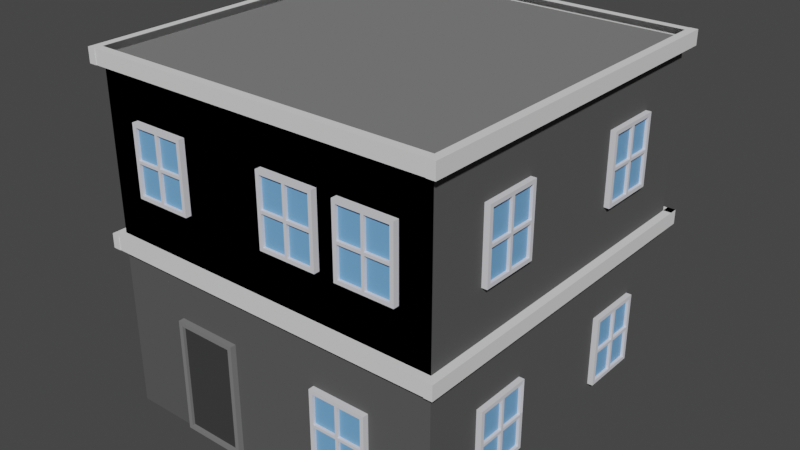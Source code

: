# Source: home4.blend  (saved by Blender 2.91.10; exported with 4.5.12 LTS)
import bpy
from mathutils import Matrix  # noqa: F401  (used for matrix-valued properties, if any)

bpy.ops.wm.read_factory_settings(use_empty=True)
scene = bpy.context.scene
scene.name = 'Scene'

# ---- collections
col_collection = bpy.data.collections.new('Collection'); scene.collection.children.link(col_collection)

# ---- materials (node trees are filled in below, after node groups)
mat_floor = bpy.data.materials.new('Floor')
mat_floor.alpha_threshold = 0.0
mat_floor.use_transparent_shadow = False
mat_floor.diffuse_color = (0.1, 0.1, 0.1, 1.0)
mat_floor.roughness = 0.5
mat_floor.specular_intensity = 0.0
mat_bar = bpy.data.materials.new('Bar')
mat_bar.alpha_threshold = 0.0
mat_bar.use_transparent_shadow = False
mat_bar.roughness = 0.5
mat_pencere = bpy.data.materials.new('Pencere')
mat_pencere.use_transparent_shadow = False
mat_pencere.diffuse_color = (0.7447, 0.7456, 0.8, 1.0)
mat_walls = bpy.data.materials.new('Walls')
mat_walls.alpha_threshold = 0.0
mat_walls.use_transparent_shadow = False
mat_walls.diffuse_color = (0.2, 0.2, 0.2, 1.0)
mat_walls.roughness = 0.5
mat_walls.specular_intensity = 0.0
mat_roof = bpy.data.materials.new('Roof')
mat_roof.alpha_threshold = 0.0
mat_roof.use_transparent_shadow = False
mat_roof.diffuse_color = (0.04955, 0.04955, 0.04955, 1.0)
mat_roof.roughness = 0.5
mat_roof.specular_intensity = 0.0
mat_material_002 = bpy.data.materials.new('Material.002')
mat_material_002.use_transparent_shadow = False

# ---- material node trees
mat_material_002.use_nodes = True; mat_material_002.node_tree.nodes.clear()
_N = mat_material_002.node_tree.nodes; _L = mat_material_002.node_tree.links
n0 = _N.new('ShaderNodeBsdfPrincipled'); n0.name = 'Principled BSDF'; n0.location = (10, 300)
n0.distribution = 'GGX'
n0.subsurface_method = 'BURLEY'
n0.inputs[0].default_value = (0.1726, 0.4179, 0.8, 1.0)
n0.inputs[3].default_value = 1.45
n0.inputs[27].default_value = (0.0, 0.0, 0.0, 1.0)
n0.inputs[28].default_value = 1.0
n1 = _N.new('ShaderNodeOutputMaterial'); n1.name = 'Material Output'; n1.location = (300, 300)
_L.new(n0.outputs[0], n1.inputs[0])
n1.is_active_output = True

# ---- world
world_world = bpy.data.worlds.new('World'); scene.world = world_world
world_world.use_nodes = True; world_world.node_tree.nodes.clear()
_N = world_world.node_tree.nodes; _L = world_world.node_tree.links
n0 = _N.new('ShaderNodeOutputWorld'); n0.name = 'World Output'; n0.location = (300, 300)
n1 = _N.new('ShaderNodeBackground'); n1.name = 'Background'; n1.location = (10, 300)
n1.inputs[0].default_value = (0.05088, 0.05088, 0.05088, 1.0)
_L.new(n1.outputs[0], n0.inputs[0])
n0.is_active_output = True
world_world.color = (0.05088, 0.05088, 0.05088)
world_world.use_sun_shadow = False
world_world.sun_shadow_jitter_overblur = 0.0

# ---- meshes
me_plane_010 = bpy.data.meshes.new('Plane.010')
me_plane_010.from_pydata([(-1.793, -3.0, 0.04947), (-0.6416, -3.0, 0.04947), (-1.793, -3.0, 2.053), (-0.6416, -3.0, 2.053), (-1.793, -3.0, 0.04947), (-0.6416, -3.0, 0.04947), (-1.793, -3.0, 2.053), (-0.6416, -3.0, 2.053), (-1.718, -3.1, 0.1236), (-0.7158, -3.1, 0.1236), (-1.718, -3.1, 1.979), (-0.7158, -3.1, 1.979), (-1.793, -3.1, 0.04947), (-0.6416, -3.1, 0.04947), (-1.793, -3.1, 2.053), (-0.6416, -3.1, 2.053), (-1.718, -3.05, 0.1236), (-0.7158, -3.05, 0.1236), (-1.718, -3.05, 1.979), (-0.7158, -3.05, 1.979), (-3.0, -3.0, 0.0), (3.0, -3.0, 0.0), (-3.0, 3.0, 0.0), (3.0, 3.0, 0.0), (-3.0, 3.0, 6.0), (-3.0, -3.0, 6.0), (3.0, -3.0, 6.0), (3.0, 3.0, 6.0), (-3.0, 3.0, 3.125), (-3.0, 3.0, 2.875), (-3.0, -3.0, 2.875), (-3.0, -3.0, 3.125), (3.0, -3.0, 2.875), (3.0, -3.0, 3.125), (3.0, 3.0, 2.875), (3.0, 3.0, 3.125), (-3.14, 3.0, 2.875), (-3.14, -3.0, 2.875), (-3.14, -3.0, 3.125), (-3.14, 3.0, 3.125), (-3.0, -3.14, 2.875), (3.0, -3.14, 2.875), (3.0, -3.14, 3.125), (-3.0, -3.14, 3.125), (3.14, -3.0, 2.875), (3.14, 3.0, 2.875), (3.14, 3.0, 3.125), (3.14, -3.0, 3.125), (3.0, 3.14, 2.875), (-3.0, 3.14, 2.875), (-3.0, 3.14, 3.125), (3.0, 3.14, 3.125), (-3.0, -3.15, 2.875), (-3.0, -3.15, 3.125), (-3.14, -3.15, 3.125), (-3.14, -3.15, 2.875), (3.0, -3.15, 2.875), (3.0, -3.15, 3.125), (3.14, -3.15, 2.875), (3.14, -3.15, 3.125), (-3.0, 3.0, 3.125), (-3.0, 3.0, 2.875), (-3.0, 3.14, 3.125), (-3.0, 3.14, 2.875), (-3.0, 3.0, 3.125), (-3.0, 3.0, 2.875), (-3.0, 3.14, 3.125), (-3.0, 3.14, 2.875), (-3.0, 3.15, 3.125), (-3.0, 3.15, 2.875), (-3.14, 3.15, 2.875), (-3.14, 3.15, 3.125), (3.0, 3.15, 2.875), (3.0, 3.15, 3.125), (3.14, 3.15, 3.125), (3.14, 3.15, 2.875), (-3.0, -3.0, 6.0), (3.0, -3.0, 6.0), (-3.0, -3.0, 3.125), (3.0, -3.0, 3.125), (-2.38, -3.0, 3.933), (-1.376, -3.0, 3.933), (-2.38, -3.0, 5.136), (-1.376, -3.0, 5.136), (-2.317, -3.1, 3.996), (-1.44, -3.1, 3.996), (-2.317, -3.1, 5.073), (-1.44, -3.1, 5.073), (-2.38, -3.1, 3.933), (-1.376, -3.1, 3.933), (-2.38, -3.1, 5.136), (-1.376, -3.1, 5.136), (-2.317, -3.05, 3.996), (-1.44, -3.05, 3.996), (-1.44, -3.05, 4.511), (-1.44, -3.05, 4.558), (-2.317, -3.05, 4.511), (-2.317, -3.05, 4.558), (-1.902, -3.05, 3.996), (-1.902, -3.05, 4.511), (-1.855, -3.05, 4.511), (-1.855, -3.05, 3.996), (-1.902, -3.05, 4.558), (-1.902, -3.05, 5.073), (-1.855, -3.05, 5.073), (-1.855, -3.05, 4.558), (-1.902, -3.0, 3.933), (-1.855, -3.0, 3.933), (-1.855, -3.0, 5.136), (-1.902, -3.0, 5.136), (-1.902, -3.1, 3.933), (-1.855, -3.1, 3.933), (-1.855, -3.1, 5.136), (-1.902, -3.1, 5.136), (-1.855, -3.1, 3.996), (-1.902, -3.1, 3.996), (-1.902, -3.1, 5.073), (-1.855, -3.1, 5.073), (-2.38, -3.0, 4.511), (-2.38, -3.0, 4.558), (-1.376, -3.0, 4.511), (-1.376, -3.0, 4.558), (-2.38, -3.1, 4.558), (-2.38, -3.1, 4.511), (-1.376, -3.1, 4.511), (-1.376, -3.1, 4.558), (-2.317, -3.1, 4.558), (-2.317, -3.1, 4.511), (-1.44, -3.1, 4.558), (-1.44, -3.1, 4.511), (-1.855, -3.1, 4.558), (-1.902, -3.1, 4.558), (-1.902, -3.1, 4.511), (-1.855, -3.1, 4.511), (-1.855, -3.0, 4.511), (-1.902, -3.0, 4.511), (-1.902, -3.0, 4.558), (-1.855, -3.0, 4.558), (-1.44, -3.05, 5.073), (-2.317, -3.05, 5.073), (0.9383, -3.0, 0.8359), (1.942, -3.0, 0.8359), (0.9383, -3.0, 2.039), (1.942, -3.0, 2.039), (1.002, -3.1, 0.8993), (1.879, -3.1, 0.8993), (1.002, -3.1, 1.976), (1.879, -3.1, 1.976), (0.9383, -3.1, 0.8359), (1.942, -3.1, 0.8359), (0.9383, -3.1, 2.039), (1.942, -3.1, 2.039), (1.002, -3.05, 0.8993), (1.879, -3.05, 0.8993), (1.879, -3.05, 1.414), (1.879, -3.05, 1.461), (1.002, -3.05, 1.414), (1.002, -3.05, 1.461), (1.417, -3.05, 0.8993), (1.417, -3.05, 1.414), (1.464, -3.05, 1.414), (1.464, -3.05, 0.8993), (1.417, -3.05, 1.461), (1.417, -3.05, 1.976), (1.464, -3.05, 1.976), (1.464, -3.05, 1.461), (1.417, -3.0, 0.8359), (1.464, -3.0, 0.8359), (1.464, -3.0, 2.039), (1.417, -3.0, 2.039), (1.417, -3.1, 0.8359), (1.464, -3.1, 0.8359), (1.464, -3.1, 2.039), (1.417, -3.1, 2.039), (1.464, -3.1, 0.8993), (1.417, -3.1, 0.8993), (1.417, -3.1, 1.976), (1.464, -3.1, 1.976), (0.9383, -3.0, 1.414), (0.9383, -3.0, 1.461), (1.942, -3.0, 1.414), (1.942, -3.0, 1.461), (0.9383, -3.1, 1.461), (0.9383, -3.1, 1.414), (1.942, -3.1, 1.414), (1.942, -3.1, 1.461), (1.002, -3.1, 1.461), (1.002, -3.1, 1.414), (1.879, -3.1, 1.461), (1.879, -3.1, 1.414), (1.464, -3.1, 1.461), (1.417, -3.1, 1.461), (1.417, -3.1, 1.414), (1.464, -3.1, 1.414), (1.464, -3.0, 1.414), (1.417, -3.0, 1.414), (1.417, -3.0, 1.461), (1.464, -3.0, 1.461), (1.879, -3.05, 1.976), (1.002, -3.05, 1.976), (-3.0, 3.0, 6.115), (-3.0, 3.0, 5.865), (-3.0, -3.0, 5.865), (-3.0, -3.0, 6.115), (3.0, -3.0, 5.865), (3.0, -3.0, 6.115), (3.0, 3.0, 5.865), (3.0, 3.0, 6.115), (-3.14, 3.0, 5.865), (-3.14, -3.0, 5.865), (-3.14, -3.0, 6.115), (-3.14, 3.0, 6.115), (-3.0, -3.14, 5.865), (3.0, -3.14, 5.865), (3.0, -3.14, 6.115), (-3.0, -3.14, 6.115), (3.14, -3.0, 5.865), (3.14, 3.0, 5.865), (3.14, 3.0, 6.115), (3.14, -3.0, 6.115), (3.0, 3.14, 5.865), (-3.0, 3.14, 5.865), (-3.0, 3.14, 6.115), (3.0, 3.14, 6.115), (-3.0, -3.15, 5.865), (-3.0, -3.15, 6.115), (-3.14, -3.15, 6.115), (-3.14, -3.15, 5.865), (3.0, -3.15, 5.865), (3.0, -3.15, 6.115), (3.14, -3.15, 5.865), (3.14, -3.15, 6.115), (-3.0, 3.0, 6.115), (-3.0, 3.0, 5.865), (-3.0, 3.14, 6.115), (-3.0, 3.14, 5.865), (-3.0, 3.0, 6.115), (-3.0, 3.0, 5.865), (-3.0, 3.14, 6.115), (-3.0, 3.14, 5.865), (-3.0, 3.15, 6.115), (-3.0, 3.15, 5.865), (-3.14, 3.15, 5.865), (-3.14, 3.15, 6.115), (3.0, 3.15, 5.865), (3.0, 3.15, 6.115), (3.14, 3.15, 6.115), (3.14, 3.15, 5.865), (0.1337, -3.0, 3.933), (1.137, -3.0, 3.933), (0.1337, -3.0, 5.136), (1.137, -3.0, 5.136), (0.197, -3.1, 3.996), (1.074, -3.1, 3.996), (0.197, -3.1, 5.073), (1.074, -3.1, 5.073), (0.1337, -3.1, 3.933), (1.137, -3.1, 3.933), (0.1337, -3.1, 5.136), (1.137, -3.1, 5.136), (0.197, -3.05, 3.996), (1.074, -3.05, 3.996), (1.074, -3.05, 4.511), (1.074, -3.05, 4.558), (0.197, -3.05, 4.511), (0.197, -3.05, 4.558), (0.6119, -3.05, 3.996), (0.6119, -3.05, 4.511), (0.659, -3.05, 4.511), (0.659, -3.05, 3.996), (0.6119, -3.05, 4.558), (0.6119, -3.05, 5.073), (0.659, -3.05, 5.073), (0.659, -3.05, 4.558), (0.6119, -3.0, 3.933), (0.659, -3.0, 3.933), (0.659, -3.0, 5.136), (0.6119, -3.0, 5.136), (0.6119, -3.1, 3.933), (0.659, -3.1, 3.933), (0.659, -3.1, 5.136), (0.6119, -3.1, 5.136), (0.659, -3.1, 3.996), (0.6119, -3.1, 3.996), (0.6119, -3.1, 5.073), (0.659, -3.1, 5.073), (0.1337, -3.0, 4.511), (0.1337, -3.0, 4.558), (1.137, -3.0, 4.511), (1.137, -3.0, 4.558), (0.1337, -3.1, 4.558), (0.1337, -3.1, 4.511), (1.137, -3.1, 4.511), (1.137, -3.1, 4.558), (0.197, -3.1, 4.558), (0.197, -3.1, 4.511), (1.074, -3.1, 4.558), (1.074, -3.1, 4.511), (0.659, -3.1, 4.558), (0.6119, -3.1, 4.558), (0.6119, -3.1, 4.511), (0.659, -3.1, 4.511), (0.659, -3.0, 4.511), (0.6119, -3.0, 4.511), (0.6119, -3.0, 4.558), (0.659, -3.0, 4.558), (1.074, -3.05, 5.073), (0.197, -3.05, 5.073), (2.993, -1.993, 3.933), (2.993, -0.9891, 3.933), (2.993, -1.993, 5.136), (2.993, -0.9891, 5.136), (3.093, -1.929, 3.996), (3.093, -1.052, 3.996), (3.093, -1.929, 5.073), (3.093, -1.052, 5.073), (3.093, -1.993, 3.933), (3.093, -0.9891, 3.933), (3.093, -1.993, 5.136), (3.093, -0.9891, 5.136), (3.043, -1.929, 3.996), (3.043, -1.052, 3.996), (3.043, -1.052, 4.511), (3.043, -1.052, 4.558), (3.043, -1.929, 4.511), (3.043, -1.929, 4.558), (3.043, -1.514, 3.996), (3.043, -1.514, 4.511), (3.043, -1.467, 4.511), (3.043, -1.467, 3.996), (3.043, -1.514, 4.558), (3.043, -1.514, 5.073), (3.043, -1.467, 5.073), (3.043, -1.467, 4.558), (2.993, -1.514, 3.933), (2.993, -1.467, 3.933), (2.993, -1.467, 5.136), (2.993, -1.514, 5.136), (3.093, -1.514, 3.933), (3.093, -1.467, 3.933), (3.093, -1.467, 5.136), (3.093, -1.514, 5.136), (3.093, -1.467, 3.996), (3.093, -1.514, 3.996), (3.093, -1.514, 5.073), (3.093, -1.467, 5.073), (2.993, -1.993, 4.511), (2.993, -1.993, 4.558), (2.993, -0.9891, 4.511), (2.993, -0.9891, 4.558), (3.093, -1.993, 4.558), (3.093, -1.993, 4.511), (3.093, -0.9891, 4.511), (3.093, -0.9891, 4.558), (3.093, -1.929, 4.558), (3.093, -1.929, 4.511), (3.093, -1.052, 4.558), (3.093, -1.052, 4.511), (3.093, -1.467, 4.558), (3.093, -1.514, 4.558), (3.093, -1.514, 4.511), (3.093, -1.467, 4.511), (2.993, -1.467, 4.511), (2.993, -1.514, 4.511), (2.993, -1.514, 4.558), (2.993, -1.467, 4.558), (3.043, -1.052, 5.073), (3.043, -1.929, 5.073), (-2.99, 2.002, 0.8359), (-2.99, 0.9988, 0.8359), (-2.99, 2.002, 2.039), (-2.99, 0.9988, 2.039), (-3.09, 1.939, 0.8993), (-3.09, 1.062, 0.8993), (-3.09, 1.939, 1.976), (-3.09, 1.062, 1.976), (-3.09, 2.002, 0.8359), (-3.09, 0.9988, 0.8359), (-3.09, 2.002, 2.039), (-3.09, 0.9988, 2.039), (-3.04, 1.939, 0.8993), (-3.04, 1.062, 0.8993), (-3.04, 1.062, 1.414), (-3.04, 1.062, 1.461), (-3.04, 1.939, 1.414), (-3.04, 1.939, 1.461), (-3.04, 1.524, 0.8993), (-3.04, 1.524, 1.414), (-3.04, 1.477, 1.414), (-3.04, 1.477, 0.8993), (-3.04, 1.524, 1.461), (-3.04, 1.524, 1.976), (-3.04, 1.477, 1.976), (-3.04, 1.477, 1.461), (-2.99, 1.524, 0.8359), (-2.99, 1.477, 0.8359), (-2.99, 1.477, 2.039), (-2.99, 1.524, 2.039), (-3.09, 1.524, 0.8359), (-3.09, 1.477, 0.8359), (-3.09, 1.477, 2.039), (-3.09, 1.524, 2.039), (-3.09, 1.477, 0.8993), (-3.09, 1.524, 0.8993), (-3.09, 1.524, 1.976), (-3.09, 1.477, 1.976), (-2.99, 2.002, 1.414), (-2.99, 2.002, 1.461), (-2.99, 0.9988, 1.414), (-2.99, 0.9988, 1.461), (-3.09, 2.002, 1.461), (-3.09, 2.002, 1.414), (-3.09, 0.9988, 1.414), (-3.09, 0.9988, 1.461), (-3.09, 1.939, 1.461), (-3.09, 1.939, 1.414), (-3.09, 1.062, 1.461), (-3.09, 1.062, 1.414), (-3.09, 1.477, 1.461), (-3.09, 1.524, 1.461), (-3.09, 1.524, 1.414), (-3.09, 1.477, 1.414), (-2.99, 1.477, 1.414), (-2.99, 1.524, 1.414), (-2.99, 1.524, 1.461), (-2.99, 1.477, 1.461), (-3.04, 1.062, 1.976), (-3.04, 1.939, 1.976), (-2.99, 2.002, 3.941), (-2.99, 0.9988, 3.941), (-2.99, 2.002, 5.144), (-2.99, 0.9988, 5.144), (-3.09, 1.939, 4.005), (-3.09, 1.062, 4.005), (-3.09, 1.939, 5.081), (-3.09, 1.062, 5.081), (-3.09, 2.002, 3.941), (-3.09, 0.9988, 3.941), (-3.09, 2.002, 5.144), (-3.09, 0.9988, 5.144), (-3.04, 1.939, 4.005), (-3.04, 1.062, 4.005), (-3.04, 1.062, 4.519), (-3.04, 1.062, 4.566), (-3.04, 1.939, 4.519), (-3.04, 1.939, 4.566), (-3.04, 1.524, 4.005), (-3.04, 1.524, 4.519), (-3.04, 1.477, 4.519), (-3.04, 1.477, 4.005), (-3.04, 1.524, 4.566), (-3.04, 1.524, 5.081), (-3.04, 1.477, 5.081), (-3.04, 1.477, 4.566), (-2.99, 1.524, 3.941), (-2.99, 1.477, 3.941), (-2.99, 1.477, 5.144), (-2.99, 1.524, 5.144), (-3.09, 1.524, 3.941), (-3.09, 1.477, 3.941), (-3.09, 1.477, 5.144), (-3.09, 1.524, 5.144), (-3.09, 1.477, 4.005), (-3.09, 1.524, 4.005), (-3.09, 1.524, 5.081), (-3.09, 1.477, 5.081), (-2.99, 2.002, 4.519), (-2.99, 2.002, 4.566), (-2.99, 0.9988, 4.519), (-2.99, 0.9988, 4.566), (-3.09, 2.002, 4.566), (-3.09, 2.002, 4.519), (-3.09, 0.9988, 4.519), (-3.09, 0.9988, 4.566), (-3.09, 1.939, 4.566), (-3.09, 1.939, 4.519), (-3.09, 1.062, 4.566), (-3.09, 1.062, 4.519), (-3.09, 1.477, 4.566), (-3.09, 1.524, 4.566), (-3.09, 1.524, 4.519), (-3.09, 1.477, 4.519), (-2.99, 1.477, 4.519), (-2.99, 1.524, 4.519), (-2.99, 1.524, 4.566), (-2.99, 1.477, 4.566), (-3.04, 1.062, 5.081), (-3.04, 1.939, 5.081), (3.0, 3.0, 3.125), (3.14, 3.0, 3.125), (3.0, 3.15, 3.125), (3.14, 3.15, 3.125), (1.479, -3.0, 3.933), (2.482, -3.0, 3.933), (1.479, -3.0, 5.136), (2.482, -3.0, 5.136), (1.542, -3.1, 3.996), (2.419, -3.1, 3.996), (1.542, -3.1, 5.073), (2.419, -3.1, 5.073), (1.479, -3.1, 3.933), (2.482, -3.1, 3.933), (1.479, -3.1, 5.136), (2.482, -3.1, 5.136), (1.542, -3.05, 3.996), (2.419, -3.05, 3.996), (2.419, -3.05, 4.511), (2.419, -3.05, 4.558), (1.542, -3.05, 4.511), (1.542, -3.05, 4.558), (1.957, -3.05, 3.996), (1.957, -3.05, 4.511), (2.004, -3.05, 4.511), (2.004, -3.05, 3.996), (1.957, -3.05, 4.558), (1.957, -3.05, 5.073), (2.004, -3.05, 5.073), (2.004, -3.05, 4.558), (1.957, -3.0, 3.933), (2.004, -3.0, 3.933), (2.004, -3.0, 5.136), (1.957, -3.0, 5.136), (1.957, -3.1, 3.933), (2.004, -3.1, 3.933), (2.004, -3.1, 5.136), (1.957, -3.1, 5.136), (2.004, -3.1, 3.996), (1.957, -3.1, 3.996), (1.957, -3.1, 5.073), (2.004, -3.1, 5.073), (1.479, -3.0, 4.511), (1.479, -3.0, 4.558), (2.482, -3.0, 4.511), (2.482, -3.0, 4.558), (1.479, -3.1, 4.558), (1.479, -3.1, 4.511), (2.482, -3.1, 4.511), (2.482, -3.1, 4.558), (1.542, -3.1, 4.558), (1.542, -3.1, 4.511), (2.419, -3.1, 4.558), (2.419, -3.1, 4.511), (2.004, -3.1, 4.558), (1.957, -3.1, 4.558), (1.957, -3.1, 4.511), (2.004, -3.1, 4.511), (2.004, -3.0, 4.511), (1.957, -3.0, 4.511), (1.957, -3.0, 4.558), (2.004, -3.0, 4.558), (2.419, -3.05, 5.073), (1.542, -3.05, 5.073), (2.993, 1.012, 3.933), (2.993, 2.016, 3.933), (2.993, 1.012, 5.136), (2.993, 2.016, 5.136), (3.093, 1.075, 3.996), (3.093, 1.952, 3.996), (3.093, 1.075, 5.073), (3.093, 1.952, 5.073), (3.093, 1.012, 3.933), (3.093, 2.016, 3.933), (3.093, 1.012, 5.136), (3.093, 2.016, 5.136), (3.043, 1.075, 3.996), (3.043, 1.952, 3.996), (3.043, 1.952, 4.511), (3.043, 1.952, 4.558), (3.043, 1.075, 4.511), (3.043, 1.075, 4.558), (3.043, 1.49, 3.996), (3.043, 1.49, 4.511), (3.043, 1.537, 4.511), (3.043, 1.537, 3.996), (3.043, 1.49, 4.558), (3.043, 1.49, 5.073), (3.043, 1.537, 5.073), (3.043, 1.537, 4.558), (2.993, 1.49, 3.933), (2.993, 1.537, 3.933), (2.993, 1.537, 5.136), (2.993, 1.49, 5.136), (3.093, 1.49, 3.933), (3.093, 1.537, 3.933), (3.093, 1.537, 5.136), (3.093, 1.49, 5.136), (3.093, 1.537, 3.996), (3.093, 1.49, 3.996), (3.093, 1.49, 5.073), (3.093, 1.537, 5.073), (2.993, 1.012, 4.511), (2.993, 1.012, 4.558), (2.993, 2.016, 4.511), (2.993, 2.016, 4.558), (3.093, 1.012, 4.558), (3.093, 1.012, 4.511), (3.093, 2.016, 4.511), (3.093, 2.016, 4.558), (3.093, 1.075, 4.558), (3.093, 1.075, 4.511), (3.093, 1.952, 4.558), (3.093, 1.952, 4.511), (3.093, 1.537, 4.558), (3.093, 1.49, 4.558), (3.093, 1.49, 4.511), (3.093, 1.537, 4.511), (2.993, 1.537, 4.511), (2.993, 1.49, 4.511), (2.993, 1.49, 4.558), (2.993, 1.537, 4.558), (3.043, 1.952, 5.073), (3.043, 1.075, 5.073), (2.993, -1.993, 0.8361), (2.993, -0.9891, 0.8361), (2.993, -1.993, 2.039), (2.993, -0.9891, 2.039), (3.093, -1.929, 0.8995), (3.093, -1.052, 0.8995), (3.093, -1.929, 1.976), (3.093, -1.052, 1.976), (3.093, -1.993, 0.8361), (3.093, -0.9891, 0.8361), (3.093, -1.993, 2.039), (3.093, -0.9891, 2.039), (3.043, -1.929, 0.8995), (3.043, -1.052, 0.8995), (3.043, -1.052, 1.414), (3.043, -1.052, 1.461), (3.043, -1.929, 1.414), (3.043, -1.929, 1.461), (3.043, -1.514, 0.8995), (3.043, -1.514, 1.414), (3.043, -1.467, 1.414), (3.043, -1.467, 0.8995), (3.043, -1.514, 1.461), (3.043, -1.514, 1.976), (3.043, -1.467, 1.976), (3.043, -1.467, 1.461), (2.993, -1.514, 0.8361), (2.993, -1.467, 0.8361), (2.993, -1.467, 2.039), (2.993, -1.514, 2.039), (3.093, -1.514, 0.8361), (3.093, -1.467, 0.8361), (3.093, -1.467, 2.039), (3.093, -1.514, 2.039), (3.093, -1.467, 0.8995), (3.093, -1.514, 0.8995), (3.093, -1.514, 1.976), (3.093, -1.467, 1.976), (2.993, -1.993, 1.414), (2.993, -1.993, 1.461), (2.993, -0.9891, 1.414), (2.993, -0.9891, 1.461), (3.093, -1.993, 1.461), (3.093, -1.993, 1.414), (3.093, -0.9891, 1.414), (3.093, -0.9891, 1.461), (3.093, -1.929, 1.461), (3.093, -1.929, 1.414), (3.093, -1.052, 1.461), (3.093, -1.052, 1.414), (3.093, -1.467, 1.461), (3.093, -1.514, 1.461), (3.093, -1.514, 1.414), (3.093, -1.467, 1.414), (2.993, -1.467, 1.414), (2.993, -1.514, 1.414), (2.993, -1.514, 1.461), (2.993, -1.467, 1.461), (3.043, -1.052, 1.976), (3.043, -1.929, 1.976), (2.993, 1.012, 0.8361), (2.993, 2.016, 0.8361), (2.993, 1.012, 2.039), (2.993, 2.016, 2.039), (3.093, 1.075, 0.8995), (3.093, 1.952, 0.8995), (3.093, 1.075, 1.976), (3.093, 1.952, 1.976), (3.093, 1.012, 0.8361), (3.093, 2.016, 0.8361), (3.093, 1.012, 2.039), (3.093, 2.016, 2.039), (3.043, 1.075, 0.8995), (3.043, 1.952, 0.8995), (3.043, 1.952, 1.414), (3.043, 1.952, 1.461), (3.043, 1.075, 1.414), (3.043, 1.075, 1.461), (3.043, 1.49, 0.8995), (3.043, 1.49, 1.414), (3.043, 1.537, 1.414), (3.043, 1.537, 0.8995), (3.043, 1.49, 1.461), (3.043, 1.49, 1.976), (3.043, 1.537, 1.976), (3.043, 1.537, 1.461), (2.993, 1.49, 0.8361), (2.993, 1.537, 0.8361), (2.993, 1.537, 2.039), (2.993, 1.49, 2.039), (3.093, 1.49, 0.8361), (3.093, 1.537, 0.8361), (3.093, 1.537, 2.039), (3.093, 1.49, 2.039), (3.093, 1.537, 0.8995), (3.093, 1.49, 0.8995), (3.093, 1.49, 1.976), (3.093, 1.537, 1.976), (2.993, 1.012, 1.414), (2.993, 1.012, 1.461), (2.993, 2.016, 1.414), (2.993, 2.016, 1.461), (3.093, 1.012, 1.461), (3.093, 1.012, 1.414), (3.093, 2.016, 1.414), (3.093, 2.016, 1.461), (3.093, 1.075, 1.461), (3.093, 1.075, 1.414), (3.093, 1.952, 1.461), (3.093, 1.952, 1.414), (3.093, 1.537, 1.461), (3.093, 1.49, 1.461), (3.093, 1.49, 1.414), (3.093, 1.537, 1.414), (2.993, 1.537, 1.414), (2.993, 1.49, 1.414), (2.993, 1.49, 1.461), (2.993, 1.537, 1.461), (3.043, 1.952, 1.976), (3.043, 1.075, 1.976)], [], [(0, 2, 3, 1), (5, 7, 15, 13), (0, 1, 5, 4), (1, 3, 7, 5), (3, 2, 6, 7), (2, 0, 4, 6), (10, 8, 16, 18), (7, 6, 14, 15), (6, 4, 12, 14), (4, 5, 13, 12), (9, 8, 12, 13), (10, 11, 15, 14), (8, 10, 14, 12), (11, 9, 13, 15), (16, 17, 19, 18), (8, 9, 17, 16), (9, 11, 19, 17), (11, 10, 18, 19), (20, 22, 23, 21), (23, 22, 29, 34), (35, 28, 24, 27), (31, 33, 26, 25), (33, 35, 27, 26), (25, 26, 27, 24), (28, 31, 25, 24), (20, 21, 32, 30), (21, 23, 34, 32), (38, 37, 55, 54), (37, 30, 52, 55), (30, 31, 53, 52), (53, 54, 55, 52), (22, 20, 30, 29), (36, 37, 38, 39), (30, 37, 36, 29), (31, 38, 54, 53), (28, 39, 38, 31), (28, 29, 69, 68), (40, 41, 42, 43), (32, 41, 40, 30), (33, 42, 41, 32), (31, 43, 42, 33), (30, 40, 43, 31), (44, 45, 46, 47), (34, 45, 44, 32), (34, 35, 73, 72), (33, 47, 46, 35), (32, 44, 58, 56), (48, 49, 50, 51), (29, 49, 48, 34), (28, 50, 62, 60), (35, 51, 50, 28), (34, 48, 51, 35), (56, 58, 59, 57), (44, 47, 59, 58), (33, 32, 56, 57), (47, 33, 57, 59), (63, 61, 65, 67), (49, 29, 61, 63), (29, 28, 60, 61), (50, 49, 63, 62), (64, 66, 67, 65), (61, 60, 64, 65), (60, 62, 66, 64), (62, 63, 67, 66), (69, 70, 71, 68), (39, 28, 68, 71), (29, 36, 70, 69), (36, 39, 71, 70), (73, 74, 75, 72), (46, 45, 75, 74), (35, 46, 74, 73), (45, 34, 72, 75), (78, 79, 77, 76), (109, 82, 90, 113), (114, 85, 93, 101), (121, 83, 91, 125), (80, 118, 135, 106), (81, 120, 124, 89), (85, 114, 111, 89), (117, 87, 91, 112), (86, 116, 113, 90), (84, 127, 123, 88), (97, 102, 103, 139), (115, 132, 99, 98), (115, 84, 88, 110), (119, 82, 109, 136), (83, 108, 112, 91), (82, 119, 122, 90), (137, 108, 83, 121), (80, 106, 110, 88), (129, 133, 100, 94), (129, 85, 89, 124), (87, 128, 125, 91), (126, 86, 90, 122), (118, 80, 88, 123), (86, 126, 97, 139), (107, 81, 89, 111), (130, 131, 132, 133), (134, 135, 136, 137), (117, 112, 113, 116), (115, 110, 111, 114), (109, 113, 112, 108), (107, 111, 110, 106), (130, 117, 116, 131), (134, 107, 106, 135), (114, 133, 132, 115), (108, 137, 136, 109), (119, 136, 135, 118), (131, 126, 127, 132), (129, 124, 125, 128), (126, 122, 123, 127), (121, 125, 124, 120), (118, 123, 122, 119), (128, 130, 133, 129), (137, 121, 120, 134), (107, 134, 120, 81), (101, 93, 94, 100), (105, 95, 138, 104), (92, 98, 99, 96), (132, 127, 96, 99), (84, 115, 98, 92), (87, 117, 104, 138), (117, 130, 105, 104), (116, 86, 139, 103), (131, 116, 103, 102), (85, 129, 94, 93), (127, 84, 92, 96), (128, 87, 138, 95), (126, 131, 102, 97), (130, 128, 95, 105), (133, 114, 101, 100), (169, 142, 150, 173), (174, 145, 153, 161), (181, 143, 151, 185), (140, 178, 195, 166), (141, 180, 184, 149), (145, 174, 171, 149), (177, 147, 151, 172), (146, 176, 173, 150), (144, 187, 183, 148), (157, 162, 163, 199), (175, 192, 159, 158), (175, 144, 148, 170), (179, 142, 169, 196), (143, 168, 172, 151), (142, 179, 182, 150), (197, 168, 143, 181), (140, 166, 170, 148), (189, 193, 160, 154), (189, 145, 149, 184), (147, 188, 185, 151), (186, 146, 150, 182), (178, 140, 148, 183), (146, 186, 157, 199), (167, 141, 149, 171), (190, 191, 192, 193), (194, 195, 196, 197), (177, 172, 173, 176), (175, 170, 171, 174), (169, 173, 172, 168), (167, 171, 170, 166), (190, 177, 176, 191), (194, 167, 166, 195), (174, 193, 192, 175), (168, 197, 196, 169), (179, 196, 195, 178), (191, 186, 187, 192), (189, 184, 185, 188), (186, 182, 183, 187), (181, 185, 184, 180), (178, 183, 182, 179), (188, 190, 193, 189), (197, 181, 180, 194), (167, 194, 180, 141), (161, 153, 154, 160), (165, 155, 198, 164), (152, 158, 159, 156), (192, 187, 156, 159), (144, 175, 158, 152), (147, 177, 164, 198), (177, 190, 165, 164), (176, 146, 199, 163), (191, 176, 163, 162), (145, 189, 154, 153), (187, 144, 152, 156), (188, 147, 198, 155), (186, 191, 162, 157), (190, 188, 155, 165), (193, 174, 161, 160), (210, 209, 227, 226), (209, 202, 224, 227), (202, 203, 225, 224), (225, 226, 227, 224), (208, 209, 210, 211), (202, 209, 208, 201), (203, 210, 226, 225), (200, 211, 210, 203), (200, 201, 241, 240), (212, 213, 214, 215), (204, 213, 212, 202), (205, 214, 213, 204), (203, 215, 214, 205), (202, 212, 215, 203), (216, 217, 218, 219), (206, 217, 216, 204), (206, 207, 245, 244), (205, 219, 218, 207), (204, 216, 230, 228), (220, 221, 222, 223), (201, 221, 220, 206), (200, 222, 234, 232), (207, 223, 222, 200), (206, 220, 223, 207), (228, 230, 231, 229), (216, 219, 231, 230), (205, 204, 228, 229), (219, 205, 229, 231), (235, 233, 237, 239), (221, 201, 233, 235), (201, 200, 232, 233), (222, 221, 235, 234), (236, 238, 239, 237), (233, 232, 236, 237), (232, 234, 238, 236), (234, 235, 239, 238), (241, 242, 243, 240), (211, 200, 240, 243), (201, 208, 242, 241), (208, 211, 243, 242), (245, 246, 247, 244), (218, 217, 247, 246), (207, 218, 246, 245), (217, 206, 244, 247), (277, 250, 258, 281), (282, 253, 261, 269), (289, 251, 259, 293), (248, 286, 303, 274), (249, 288, 292, 257), (253, 282, 279, 257), (285, 255, 259, 280), (254, 284, 281, 258), (252, 295, 291, 256), (265, 270, 271, 307), (283, 300, 267, 266), (283, 252, 256, 278), (287, 250, 277, 304), (251, 276, 280, 259), (250, 287, 290, 258), (305, 276, 251, 289), (248, 274, 278, 256), (297, 301, 268, 262), (297, 253, 257, 292), (255, 296, 293, 259), (294, 254, 258, 290), (286, 248, 256, 291), (254, 294, 265, 307), (275, 249, 257, 279), (298, 299, 300, 301), (302, 303, 304, 305), (285, 280, 281, 284), (283, 278, 279, 282), (277, 281, 280, 276), (275, 279, 278, 274), (298, 285, 284, 299), (302, 275, 274, 303), (282, 301, 300, 283), (276, 305, 304, 277), (287, 304, 303, 286), (299, 294, 295, 300), (297, 292, 293, 296), (294, 290, 291, 295), (289, 293, 292, 288), (286, 291, 290, 287), (296, 298, 301, 297), (305, 289, 288, 302), (275, 302, 288, 249), (269, 261, 262, 268), (273, 263, 306, 272), (260, 266, 267, 264), (300, 295, 264, 267), (252, 283, 266, 260), (255, 285, 272, 306), (285, 298, 273, 272), (284, 254, 307, 271), (299, 284, 271, 270), (253, 297, 262, 261), (295, 252, 260, 264), (296, 255, 306, 263), (294, 299, 270, 265), (298, 296, 263, 273), (301, 282, 269, 268), (337, 310, 318, 341), (342, 313, 321, 329), (349, 311, 319, 353), (308, 346, 363, 334), (309, 348, 352, 317), (313, 342, 339, 317), (345, 315, 319, 340), (314, 344, 341, 318), (312, 355, 351, 316), (325, 330, 331, 367), (343, 360, 327, 326), (343, 312, 316, 338), (347, 310, 337, 364), (311, 336, 340, 319), (310, 347, 350, 318), (365, 336, 311, 349), (308, 334, 338, 316), (357, 361, 328, 322), (357, 313, 317, 352), (315, 356, 353, 319), (354, 314, 318, 350), (346, 308, 316, 351), (314, 354, 325, 367), (335, 309, 317, 339), (358, 359, 360, 361), (362, 363, 364, 365), (345, 340, 341, 344), (343, 338, 339, 342), (337, 341, 340, 336), (335, 339, 338, 334), (358, 345, 344, 359), (362, 335, 334, 363), (342, 361, 360, 343), (336, 365, 364, 337), (347, 364, 363, 346), (359, 354, 355, 360), (357, 352, 353, 356), (354, 350, 351, 355), (349, 353, 352, 348), (346, 351, 350, 347), (356, 358, 361, 357), (365, 349, 348, 362), (335, 362, 348, 309), (329, 321, 322, 328), (333, 323, 366, 332), (320, 326, 327, 324), (360, 355, 324, 327), (312, 343, 326, 320), (315, 345, 332, 366), (345, 358, 333, 332), (344, 314, 367, 331), (359, 344, 331, 330), (313, 357, 322, 321), (355, 312, 320, 324), (356, 315, 366, 323), (354, 359, 330, 325), (358, 356, 323, 333), (361, 342, 329, 328), (397, 370, 378, 401), (402, 373, 381, 389), (409, 371, 379, 413), (368, 406, 423, 394), (369, 408, 412, 377), (373, 402, 399, 377), (405, 375, 379, 400), (374, 404, 401, 378), (372, 415, 411, 376), (385, 390, 391, 427), (403, 420, 387, 386), (403, 372, 376, 398), (407, 370, 397, 424), (371, 396, 400, 379), (370, 407, 410, 378), (425, 396, 371, 409), (368, 394, 398, 376), (417, 421, 388, 382), (417, 373, 377, 412), (375, 416, 413, 379), (414, 374, 378, 410), (406, 368, 376, 411), (374, 414, 385, 427), (395, 369, 377, 399), (418, 419, 420, 421), (422, 423, 424, 425), (405, 400, 401, 404), (403, 398, 399, 402), (397, 401, 400, 396), (395, 399, 398, 394), (418, 405, 404, 419), (422, 395, 394, 423), (402, 421, 420, 403), (396, 425, 424, 397), (407, 424, 423, 406), (419, 414, 415, 420), (417, 412, 413, 416), (414, 410, 411, 415), (409, 413, 412, 408), (406, 411, 410, 407), (416, 418, 421, 417), (425, 409, 408, 422), (395, 422, 408, 369), (389, 381, 382, 388), (393, 383, 426, 392), (380, 386, 387, 384), (420, 415, 384, 387), (372, 403, 386, 380), (375, 405, 392, 426), (405, 418, 393, 392), (404, 374, 427, 391), (419, 404, 391, 390), (373, 417, 382, 381), (415, 372, 380, 384), (416, 375, 426, 383), (414, 419, 390, 385), (418, 416, 383, 393), (421, 402, 389, 388), (457, 430, 438, 461), (462, 433, 441, 449), (469, 431, 439, 473), (428, 466, 483, 454), (429, 468, 472, 437), (433, 462, 459, 437), (465, 435, 439, 460), (434, 464, 461, 438), (432, 475, 471, 436), (445, 450, 451, 487), (463, 480, 447, 446), (463, 432, 436, 458), (467, 430, 457, 484), (431, 456, 460, 439), (430, 467, 470, 438), (485, 456, 431, 469), (428, 454, 458, 436), (477, 481, 448, 442), (477, 433, 437, 472), (435, 476, 473, 439), (474, 434, 438, 470), (466, 428, 436, 471), (434, 474, 445, 487), (455, 429, 437, 459), (478, 479, 480, 481), (482, 483, 484, 485), (465, 460, 461, 464), (463, 458, 459, 462), (457, 461, 460, 456), (455, 459, 458, 454), (478, 465, 464, 479), (482, 455, 454, 483), (462, 481, 480, 463), (456, 485, 484, 457), (467, 484, 483, 466), (479, 474, 475, 480), (477, 472, 473, 476), (474, 470, 471, 475), (469, 473, 472, 468), (466, 471, 470, 467), (476, 478, 481, 477), (485, 469, 468, 482), (455, 482, 468, 429), (449, 441, 442, 448), (453, 443, 486, 452), (440, 446, 447, 444), (480, 475, 444, 447), (432, 463, 446, 440), (435, 465, 452, 486), (465, 478, 453, 452), (464, 434, 487, 451), (479, 464, 451, 450), (433, 477, 442, 441), (475, 432, 440, 444), (476, 435, 486, 443), (474, 479, 450, 445), (478, 476, 443, 453), (481, 462, 449, 448), (488, 489, 491, 490), (521, 494, 502, 525), (526, 497, 505, 513), (533, 495, 503, 537), (492, 530, 547, 518), (493, 532, 536, 501), (497, 526, 523, 501), (529, 499, 503, 524), (498, 528, 525, 502), (496, 539, 535, 500), (509, 514, 515, 551), (527, 544, 511, 510), (527, 496, 500, 522), (531, 494, 521, 548), (495, 520, 524, 503), (494, 531, 534, 502), (549, 520, 495, 533), (492, 518, 522, 500), (541, 545, 512, 506), (541, 497, 501, 536), (499, 540, 537, 503), (538, 498, 502, 534), (530, 492, 500, 535), (498, 538, 509, 551), (519, 493, 501, 523), (542, 543, 544, 545), (546, 547, 548, 549), (529, 524, 525, 528), (527, 522, 523, 526), (521, 525, 524, 520), (519, 523, 522, 518), (542, 529, 528, 543), (546, 519, 518, 547), (526, 545, 544, 527), (520, 549, 548, 521), (531, 548, 547, 530), (543, 538, 539, 544), (541, 536, 537, 540), (538, 534, 535, 539), (533, 537, 536, 532), (530, 535, 534, 531), (540, 542, 545, 541), (549, 533, 532, 546), (519, 546, 532, 493), (513, 505, 506, 512), (517, 507, 550, 516), (504, 510, 511, 508), (544, 539, 508, 511), (496, 527, 510, 504), (499, 529, 516, 550), (529, 542, 517, 516), (528, 498, 551, 515), (543, 528, 515, 514), (497, 541, 506, 505), (539, 496, 504, 508), (540, 499, 550, 507), (538, 543, 514, 509), (542, 540, 507, 517), (545, 526, 513, 512), (581, 554, 562, 585), (586, 557, 565, 573), (593, 555, 563, 597), (552, 590, 607, 578), (553, 592, 596, 561), (557, 586, 583, 561), (589, 559, 563, 584), (558, 588, 585, 562), (556, 599, 595, 560), (569, 574, 575, 611), (587, 604, 571, 570), (587, 556, 560, 582), (591, 554, 581, 608), (555, 580, 584, 563), (554, 591, 594, 562), (609, 580, 555, 593), (552, 578, 582, 560), (601, 605, 572, 566), (601, 557, 561, 596), (559, 600, 597, 563), (598, 558, 562, 594), (590, 552, 560, 595), (558, 598, 569, 611), (579, 553, 561, 583), (602, 603, 604, 605), (606, 607, 608, 609), (589, 584, 585, 588), (587, 582, 583, 586), (581, 585, 584, 580), (579, 583, 582, 578), (602, 589, 588, 603), (606, 579, 578, 607), (586, 605, 604, 587), (580, 609, 608, 581), (591, 608, 607, 590), (603, 598, 599, 604), (601, 596, 597, 600), (598, 594, 595, 599), (593, 597, 596, 592), (590, 595, 594, 591), (600, 602, 605, 601), (609, 593, 592, 606), (579, 606, 592, 553), (573, 565, 566, 572), (577, 567, 610, 576), (564, 570, 571, 568), (604, 599, 568, 571), (556, 587, 570, 564), (559, 589, 576, 610), (589, 602, 577, 576), (588, 558, 611, 575), (603, 588, 575, 574), (557, 601, 566, 565), (599, 556, 564, 568), (600, 559, 610, 567), (598, 603, 574, 569), (602, 600, 567, 577), (605, 586, 573, 572), (641, 614, 622, 645), (646, 617, 625, 633), (653, 615, 623, 657), (612, 650, 667, 638), (613, 652, 656, 621), (617, 646, 643, 621), (649, 619, 623, 644), (618, 648, 645, 622), (616, 659, 655, 620), (629, 634, 635, 671), (647, 664, 631, 630), (647, 616, 620, 642), (651, 614, 641, 668), (615, 640, 644, 623), (614, 651, 654, 622), (669, 640, 615, 653), (612, 638, 642, 620), (661, 665, 632, 626), (661, 617, 621, 656), (658, 618, 622, 654), (650, 612, 620, 655), (618, 658, 629, 671), (639, 613, 621, 643), (662, 663, 664, 665), (666, 667, 668, 669), (649, 644, 645, 648), (647, 642, 643, 646), (641, 645, 644, 640), (639, 643, 642, 638), (662, 649, 648, 663), (666, 639, 638, 667), (646, 665, 664, 647), (640, 669, 668, 641), (651, 668, 667, 650), (663, 658, 659, 664), (661, 656, 657, 660), (658, 654, 655, 659), (653, 657, 656, 652), (650, 655, 654, 651), (660, 662, 665, 661), (669, 653, 652, 666), (639, 666, 652, 613), (633, 625, 626, 632), (637, 627, 670, 636), (624, 630, 631, 628), (664, 659, 628, 631), (616, 647, 630, 624), (619, 649, 636, 670), (649, 662, 637, 636), (648, 618, 671, 635), (663, 648, 635, 634), (617, 661, 626, 625), (659, 616, 624, 628), (660, 619, 670, 627), (658, 663, 634, 629), (662, 660, 627, 637), (665, 646, 633, 632), (701, 674, 682, 705), (706, 677, 685, 693), (713, 675, 683, 717), (672, 710, 727, 698), (673, 712, 716, 681), (677, 706, 703, 681), (709, 679, 683, 704), (678, 708, 705, 682), (676, 719, 715, 680), (689, 694, 695, 731), (707, 724, 691, 690), (707, 676, 680, 702), (711, 674, 701, 728), (675, 700, 704, 683), (674, 711, 714, 682), (729, 700, 675, 713), (672, 698, 702, 680), (721, 725, 692, 686), (721, 677, 681, 716), (679, 720, 717, 683), (718, 678, 682, 714), (710, 672, 680, 715), (678, 718, 689, 731), (699, 673, 681, 703), (722, 723, 724, 725), (726, 727, 728, 729), (709, 704, 705, 708), (707, 702, 703, 706), (701, 705, 704, 700), (699, 703, 702, 698), (722, 709, 708, 723), (726, 699, 698, 727), (706, 725, 724, 707), (700, 729, 728, 701), (711, 728, 727, 710), (723, 718, 719, 724), (721, 716, 717, 720), (718, 714, 715, 719), (713, 717, 716, 712), (710, 715, 714, 711), (720, 722, 725, 721), (729, 713, 712, 726), (699, 726, 712, 673), (693, 685, 686, 692), (697, 687, 730, 696), (684, 690, 691, 688), (724, 719, 688, 691), (676, 707, 690, 684), (679, 709, 696, 730), (709, 722, 697, 696), (708, 678, 731, 695), (723, 708, 695, 694), (677, 721, 686, 685), (719, 676, 684, 688), (720, 679, 730, 687), (718, 723, 694, 689), (722, 720, 687, 697), (725, 706, 693, 692)])
me_plane_010.polygons.foreach_set('material_index', [3, 3, 3, 3, 3, 3, 3, 3, 3, 3, 3, 3, 3, 3, 4, 3, 3, 3, 0, 0, 0, 0, 0, 3, 0, 0, 0, 1, 1, 1, 1, 0, 1, 1, 1, 1, 1, 1, 1, 1, 1, 1, 1, 1, 1, 1, 1, 1, 1, 1, 1, 1, 1, 1, 1, 1, 1, 1, 1, 1, 1, 1, 1, 1, 1, 1, 1, 1, 1, 1, 1, 1, 0, 2, 2, 2, 2, 2, 2, 2, 2, 2, 5, 2, 2, 2, 2, 2, 2, 2, 2, 2, 2, 2, 2, 2, 2, 2, 2, 2, 2, 2, 2, 2, 2, 2, 2, 2, 2, 2, 2, 2, 2, 2, 2, 2, 5, 5, 5, 2, 2, 2, 2, 2, 2, 2, 2, 2, 2, 2, 2, 2, 2, 2, 2, 2, 2, 2, 2, 2, 5, 2, 2, 2, 2, 2, 2, 2, 2, 2, 2, 2, 2, 2, 2, 2, 2, 2, 2, 2, 2, 2, 2, 2, 2, 2, 2, 2, 2, 2, 2, 2, 2, 2, 5, 5, 5, 2, 2, 2, 2, 2, 2, 2, 2, 2, 2, 2, 2, 1, 1, 1, 1, 1, 1, 1, 1, 1, 1, 1, 1, 1, 1, 1, 1, 1, 1, 1, 1, 1, 1, 1, 1, 1, 1, 1, 1, 1, 1, 1, 1, 1, 1, 1, 1, 1, 1, 1, 1, 1, 1, 1, 1, 2, 2, 2, 2, 2, 2, 2, 2, 2, 5, 2, 2, 2, 2, 2, 2, 2, 2, 2, 2, 2, 2, 2, 2, 2, 2, 2, 2, 2, 2, 2, 2, 2, 2, 2, 2, 2, 2, 2, 2, 2, 2, 2, 5, 5, 5, 2, 2, 2, 2, 2, 2, 2, 2, 2, 2, 2, 2, 2, 2, 2, 2, 2, 2, 2, 2, 2, 5, 2, 2, 2, 2, 2, 2, 2, 2, 2, 2, 2, 2, 2, 2, 2, 2, 2, 2, 2, 2, 2, 2, 2, 2, 2, 2, 2, 2, 2, 2, 2, 2, 2, 5, 5, 5, 2, 2, 2, 2, 2, 2, 2, 2, 2, 2, 2, 2, 2, 2, 2, 2, 2, 2, 2, 2, 2, 5, 2, 2, 2, 2, 2, 2, 2, 2, 2, 2, 2, 2, 2, 2, 2, 2, 2, 2, 2, 2, 2, 2, 2, 2, 2, 2, 2, 2, 2, 2, 2, 2, 2, 5, 5, 5, 2, 2, 2, 2, 2, 2, 2, 2, 2, 2, 2, 2, 2, 2, 2, 2, 2, 2, 2, 2, 2, 5, 2, 2, 2, 2, 2, 2, 2, 2, 2, 2, 2, 2, 2, 2, 2, 2, 2, 2, 2, 2, 2, 2, 2, 2, 2, 2, 2, 2, 2, 2, 2, 2, 2, 5, 5, 5, 2, 2, 2, 2, 2, 2, 2, 2, 2, 2, 2, 2, 1, 2, 2, 2, 2, 2, 2, 2, 2, 2, 5, 2, 2, 2, 2, 2, 2, 2, 2, 2, 2, 2, 2, 2, 2, 2, 2, 2, 2, 2, 2, 2, 2, 2, 2, 2, 2, 2, 2, 2, 2, 2, 2, 2, 5, 5, 5, 2, 2, 2, 2, 2, 2, 2, 2, 2, 2, 2, 2, 2, 2, 2, 2, 2, 2, 2, 2, 2, 5, 2, 2, 2, 2, 2, 2, 2, 2, 2, 2, 2, 2, 2, 2, 2, 2, 2, 2, 2, 2, 2, 2, 2, 2, 2, 2, 2, 2, 2, 2, 2, 2, 2, 5, 5, 5, 2, 2, 2, 2, 2, 2, 2, 2, 2, 2, 2, 2, 2, 2, 2, 2, 2, 2, 2, 2, 2, 5, 2, 2, 2, 2, 2, 2, 2, 2, 2, 2, 2, 2, 2, 2, 2, 2, 2, 2, 2, 2, 2, 2, 2, 2, 2, 2, 2, 2, 2, 2, 2, 2, 5, 5, 5, 2, 2, 2, 2, 2, 2, 2, 2, 2, 2, 2, 2, 2, 2, 2, 2, 2, 2, 2, 2, 2, 5, 2, 2, 2, 2, 2, 2, 2, 2, 2, 2, 2, 2, 2, 2, 2, 2, 2, 2, 2, 2, 2, 2, 2, 2, 2, 2, 2, 2, 2, 2, 2, 2, 2, 5, 5, 5, 2, 2, 2, 2, 2, 2, 2, 2, 2, 2, 2, 2])
_uv = me_plane_010.uv_layers.new(name='UVMap')
_uv.uv.foreach_set('vector', [0.0, 0.0, 0.0, 0.0, 1.0, 0.0, 1.0, 0.0, 1.0, 0.0, 1.0, 0.0, 1.0, 0.0, 1.0, 0.0, 0.0, 0.0, 1.0, 0.0, 1.0, 0.0, 0.0, 0.0, 1.0, 0.0, 1.0, 0.0, 1.0, 0.0, 1.0, 0.0, 1.0, 0.0, 0.0, 0.0, 0.0, 0.0, 1.0, 0.0, 0.0, 0.0, 0.0, 0.0, 0.0, 0.0, 0.0, 0.0, 0.06443, 0.0, 0.06443, 0.0, 0.06443, 0.0, 0.06443, 0.0, 1.0, 0.0, 0.0, 0.0, 0.0, 0.0, 1.0, 0.0, 0.0, 0.0, 0.0, 0.0, 0.0, 0.0, 0.0, 0.0, 0.0, 0.0, 1.0, 0.0, 1.0, 0.0, 0.0, 0.0, 0.9356, 0.0, 0.06443, 0.0, 0.0, 0.0, 1.0, 0.0, 0.06443, 0.0, 0.9356, 0.0, 1.0, 0.0, 0.0, 0.0, 0.06443, 0.0, 0.06443, 0.0, 0.0, 0.0, 0.0, 0.0, 0.9356, 0.0, 0.9356, 0.0, 1.0, 0.0, 1.0, 0.0, 0.06443, 0.0, 0.9356, 0.0, 0.9356, 0.0, 0.06443, 0.0, 0.06443, 0.0, 0.9356, 0.0, 0.9356, 0.0, 0.06443, 0.0, 0.9356, 0.0, 0.9356, 0.0, 0.9356, 0.0, 0.9356, 0.0, 0.9356, 0.0, 0.06443, 0.0, 0.06443, 0.0, 0.9356, 0.0, 0.0, 0.0, 0.0, 1.0, 1.0, 1.0, 1.0, 0.0, 1.0, 1.0, 0.0, 1.0, 0.0, 1.0, 1.0, 1.0, 1.0, 1.0, 0.0, 1.0, 0.0, 1.0, 1.0, 1.0, 0.0, 0.0, 1.0, 0.0, 1.0, 0.0, 0.0, 0.0, 1.0, 0.0, 1.0, 1.0, 1.0, 1.0, 1.0, 0.0, 0.0, 0.0, 1.0, 0.0, 1.0, 1.0, 0.0, 1.0, 0.0, 1.0, 0.0, 0.0, 0.0, 0.0, 0.0, 1.0, 0.0, 0.0, 1.0, 0.0, 1.0, 0.0, 0.0, 0.0, 1.0, 0.0, 1.0, 1.0, 1.0, 1.0, 1.0, 0.0, 0.0, 0.0, 0.0, 0.0, 0.0, 0.0, 0.0, 0.0, 0.0, 0.0, 0.0, 0.0, 0.0, 0.0, 0.0, 0.0, 0.0, 0.0, 0.0, 0.0, 0.0, 0.0, 0.0, 0.0, 0.0, 0.0, 0.0, 0.0, 0.0, 0.0, 0.0, 0.0, 0.0, 1.0, 0.0, 0.0, 0.0, 0.0, 0.0, 1.0, 0.0, 1.0, 0.0, 0.0, 0.0, 0.0, 0.0, 1.0, 0.0, 0.0, 0.0, 0.0, 0.0, 1.0, 0.0, 1.0, 0.0, 0.0, 0.0, 0.0, 0.0, 0.0, 0.0, 0.0, 0.0, 1.0, 0.0, 1.0, 0.0, 0.0, 0.0, 0.0, 0.0, 1.0, 0.0, 1.0, 0.0, 1.0, 0.0, 1.0, 0.0, 0.0, 1.0, 0.0, 1.0, 0.0, 0.0, 0.0, 1.0, 0.0, 1.0, 0.0, 0.0, 0.0, 0.0, 0.0, 1.0, 0.0, 1.0, 0.0, 1.0, 0.0, 1.0, 0.0, 0.0, 0.0, 0.0, 0.0, 1.0, 0.0, 1.0, 0.0, 0.0, 0.0, 0.0, 0.0, 0.0, 0.0, 0.0, 0.0, 1.0, 0.0, 1.0, 1.0, 1.0, 1.0, 1.0, 0.0, 1.0, 1.0, 1.0, 1.0, 1.0, 0.0, 1.0, 0.0, 1.0, 1.0, 1.0, 1.0, 1.0, 1.0, 1.0, 1.0, 1.0, 0.0, 1.0, 0.0, 1.0, 1.0, 1.0, 1.0, 1.0, 0.0, 1.0, 0.0, 1.0, 0.0, 1.0, 0.0, 1.0, 1.0, 0.0, 1.0, 0.0, 1.0, 1.0, 1.0, 0.0, 1.0, 0.0, 1.0, 1.0, 1.0, 1.0, 1.0, 0.0, 1.0, 0.0, 1.0, 0.0, 1.0, 0.0, 1.0, 1.0, 1.0, 1.0, 1.0, 0.0, 1.0, 0.0, 1.0, 1.0, 1.0, 1.0, 1.0, 1.0, 1.0, 1.0, 1.0, 1.0, 0.0, 1.0, 0.0, 1.0, 0.0, 1.0, 0.0, 1.0, 0.0, 1.0, 0.0, 1.0, 0.0, 1.0, 0.0, 1.0, 0.0, 1.0, 0.0, 1.0, 0.0, 1.0, 0.0, 1.0, 0.0, 1.0, 0.0, 1.0, 0.0, 1.0, 0.0, 0.0, 1.0, 0.0, 1.0, 0.0, 1.0, 0.0, 1.0, 0.0, 1.0, 0.0, 1.0, 0.0, 1.0, 0.0, 1.0, 0.0, 1.0, 0.0, 1.0, 0.0, 1.0, 0.0, 1.0, 0.0, 1.0, 0.0, 1.0, 0.0, 1.0, 0.0, 1.0, 0.0, 1.0, 0.0, 1.0, 0.0, 1.0, 0.0, 1.0, 0.0, 1.0, 0.0, 1.0, 0.0, 1.0, 0.0, 1.0, 0.0, 1.0, 0.0, 1.0, 0.0, 1.0, 0.0, 1.0, 0.0, 1.0, 0.0, 1.0, 0.0, 1.0, 0.0, 1.0, 0.0, 1.0, 0.0, 1.0, 0.0, 1.0, 0.0, 1.0, 0.0, 1.0, 0.0, 1.0, 0.0, 1.0, 0.0, 1.0, 0.0, 1.0, 0.0, 1.0, 0.0, 1.0, 0.0, 1.0, 0.0, 1.0, 0.0, 1.0, 0.0, 1.0, 0.0, 1.0, 1.0, 1.0, 1.0, 1.0, 1.0, 1.0, 1.0, 1.0, 1.0, 1.0, 1.0, 1.0, 1.0, 1.0, 1.0, 1.0, 1.0, 1.0, 1.0, 1.0, 1.0, 1.0, 1.0, 1.0, 1.0, 1.0, 1.0, 1.0, 1.0, 1.0, 1.0, 1.0, 0.0, 0.0, 1.0, 0.0, 1.0, 0.0, 0.0, 0.0, 0.4766, 0.0, 0.0, 0.0, 0.0, 0.0, 0.4766, 0.0, 0.5234, 0.0, 0.9369, 0.0, 0.9369, 0.0, 0.5234, 0.0, 1.0, 0.0, 1.0, 0.0, 1.0, 0.0, 1.0, 0.0, 0.0, 0.0, 0.0, 0.0, 0.4766, 0.0, 0.4766, 0.0, 1.0, 0.0, 1.0, 0.0, 1.0, 0.0, 1.0, 0.0, 0.9369, 0.0, 0.5234, 0.0, 0.5234, 0.0, 1.0, 0.0, 0.5234, 0.0, 0.9369, 0.0, 1.0, 0.0, 0.5234, 0.0, 0.06314, 0.0, 0.4766, 0.0, 0.4766, 0.0, 0.0, 0.0, 0.06314, 0.0, 0.06314, 0.0, 0.0, 0.0, 0.0, 0.0, 0.06314, 0.0, 0.4766, 0.0, 0.4766, 0.0, 0.06314, 0.0, 0.4766, 0.0, 0.4766, 0.0, 0.4766, 0.0, 0.4766, 0.0, 0.4766, 0.0, 0.06314, 0.0, 0.0, 0.0, 0.4766, 0.0, 0.0, 0.0, 0.0, 0.0, 0.4766, 0.0, 0.4766, 0.0, 1.0, 0.0, 0.5234, 0.0, 0.5234, 0.0, 1.0, 0.0, 0.0, 0.0, 0.0, 0.0, 0.0, 0.0, 0.0, 0.0, 0.5234, 0.0, 0.5234, 0.0, 1.0, 0.0, 1.0, 0.0, 0.0, 0.0, 0.4766, 0.0, 0.4766, 0.0, 0.0, 0.0, 0.9369, 0.0, 0.5234, 0.0, 0.5234, 0.0, 0.9369, 0.0, 0.9369, 0.0, 0.9369, 0.0, 1.0, 0.0, 1.0, 0.0, 0.9369, 0.0, 0.9369, 0.0, 1.0, 0.0, 1.0, 0.0, 0.06314, 0.0, 0.06314, 0.0, 0.0, 0.0, 0.0, 0.0, 0.0, 0.0, 0.0, 0.0, 0.0, 0.0, 0.0, 0.0, 0.06314, 0.0, 0.06314, 0.0, 0.06314, 0.0, 0.06314, 0.0, 0.5234, 0.0, 1.0, 0.0, 1.0, 0.0, 0.5234, 0.0, 0.5234, 0.0, 0.4766, 0.0, 0.4766, 0.0, 0.5234, 0.0, 0.5234, 0.0, 0.4766, 0.0, 0.4766, 0.0, 0.5234, 0.0, 0.5234, 0.0, 0.5234, 0.0, 0.4766, 0.0, 0.4766, 0.0, 0.4766, 0.0, 0.4766, 0.0, 0.5234, 0.0, 0.5234, 0.0, 0.4766, 0.0, 0.4766, 0.0, 0.5234, 0.0, 0.5234, 0.0, 0.5234, 0.0, 0.5234, 0.0, 0.4766, 0.0, 0.4766, 0.0, 0.5234, 0.0, 0.5234, 0.0, 0.4766, 0.0, 0.4766, 0.0, 0.5234, 0.0, 0.5234, 0.0, 0.4766, 0.0, 0.4766, 0.0, 0.5234, 0.0, 0.5234, 0.0, 0.4766, 0.0, 0.4766, 0.0, 0.5234, 0.0, 0.5234, 0.0, 0.4766, 0.0, 0.4766, 0.0, 0.0, 0.0, 0.4766, 0.0, 0.4766, 0.0, 0.0, 0.0, 0.4766, 0.0, 0.06314, 0.0, 0.06314, 0.0, 0.4766, 0.0, 0.9369, 0.0, 1.0, 0.0, 1.0, 0.0, 0.9369, 0.0, 0.06314, 0.0, 0.0, 0.0, 0.0, 0.0, 0.06314, 0.0, 1.0, 0.0, 1.0, 0.0, 1.0, 0.0, 1.0, 0.0, 0.0, 0.0, 0.0, 0.0, 0.0, 0.0, 0.0, 0.0, 0.9369, 0.0, 0.5234, 0.0, 0.5234, 0.0, 0.9369, 0.0, 0.5234, 0.0, 1.0, 0.0, 1.0, 0.0, 0.5234, 0.0, 0.5234, 0.0, 0.5234, 0.0, 1.0, 0.0, 1.0, 0.0, 0.5234, 0.0, 0.9369, 0.0, 0.9369, 0.0, 0.5234, 0.0, 0.5234, 0.0, 0.9369, 0.0, 0.9369, 0.0, 0.5234, 0.0, 0.06314, 0.0, 0.4766, 0.0, 0.4766, 0.0, 0.06314, 0.0, 0.4766, 0.0, 0.06314, 0.0, 0.06314, 0.0, 0.4766, 0.0, 0.06314, 0.0, 0.4766, 0.0, 0.4766, 0.0, 0.06314, 0.0, 0.9369, 0.0, 0.5234, 0.0, 0.5234, 0.0, 0.9369, 0.0, 0.5234, 0.0, 0.5234, 0.0, 0.5234, 0.0, 0.5234, 0.0, 0.4766, 0.0, 0.06314, 0.0, 0.06314, 0.0, 0.4766, 0.0, 0.4766, 0.0, 0.4766, 0.0, 0.4766, 0.0, 0.4766, 0.0, 0.9369, 0.0, 0.9369, 0.0, 0.9369, 0.0, 0.9369, 0.0, 0.06314, 0.0, 0.06314, 0.0, 0.06314, 0.0, 0.06314, 0.0, 0.9369, 0.0, 0.9369, 0.0, 0.9369, 0.0, 0.9369, 0.0, 0.06314, 0.0, 0.4766, 0.0, 0.4766, 0.0, 0.06314, 0.0, 0.5234, 0.0, 0.9369, 0.0, 0.9369, 0.0, 0.5234, 0.0, 0.5234, 0.0, 0.5234, 0.0, 0.5234, 0.0, 0.5234, 0.0, 0.4766, 0.0, 0.0, 0.0, 0.0, 0.0, 0.4766, 0.0, 0.5234, 0.0, 0.9369, 0.0, 0.9369, 0.0, 0.5234, 0.0, 1.0, 0.0, 1.0, 0.0, 1.0, 0.0, 1.0, 0.0, 0.0, 0.0, 0.0, 0.0, 0.4766, 0.0, 0.4766, 0.0, 1.0, 0.0, 1.0, 0.0, 1.0, 0.0, 1.0, 0.0, 0.9369, 0.0, 0.5234, 0.0, 0.5234, 0.0, 1.0, 0.0, 0.5234, 0.0, 0.9369, 0.0, 1.0, 0.0, 0.5234, 0.0, 0.06314, 0.0, 0.4766, 0.0, 0.4766, 0.0, 0.0, 0.0, 0.06314, 0.0, 0.06314, 0.0, 0.0, 0.0, 0.0, 0.0, 0.06314, 0.0, 0.4766, 0.0, 0.4766, 0.0, 0.06314, 0.0, 0.4766, 0.0, 0.4766, 0.0, 0.4766, 0.0, 0.4766, 0.0, 0.4766, 0.0, 0.06314, 0.0, 0.0, 0.0, 0.4766, 0.0, 0.0, 0.0, 0.0, 0.0, 0.4766, 0.0, 0.4766, 0.0, 1.0, 0.0, 0.5234, 0.0, 0.5234, 0.0, 1.0, 0.0, 0.0, 0.0, 0.0, 0.0, 0.0, 0.0, 0.0, 0.0, 0.5234, 0.0, 0.5234, 0.0, 1.0, 0.0, 1.0, 0.0, 0.0, 0.0, 0.4766, 0.0, 0.4766, 0.0, 0.0, 0.0, 0.9369, 0.0, 0.5234, 0.0, 0.5234, 0.0, 0.9369, 0.0, 0.9369, 0.0, 0.9369, 0.0, 1.0, 0.0, 1.0, 0.0, 0.9369, 0.0, 0.9369, 0.0, 1.0, 0.0, 1.0, 0.0, 0.06314, 0.0, 0.06314, 0.0, 0.0, 0.0, 0.0, 0.0, 0.0, 0.0, 0.0, 0.0, 0.0, 0.0, 0.0, 0.0, 0.06314, 0.0, 0.06314, 0.0, 0.06314, 0.0, 0.06314, 0.0, 0.5234, 0.0, 1.0, 0.0, 1.0, 0.0, 0.5234, 0.0, 0.5234, 0.0, 0.4766, 0.0, 0.4766, 0.0, 0.5234, 0.0, 0.5234, 0.0, 0.4766, 0.0, 0.4766, 0.0, 0.5234, 0.0, 0.5234, 0.0, 0.5234, 0.0, 0.4766, 0.0, 0.4766, 0.0, 0.4766, 0.0, 0.4766, 0.0, 0.5234, 0.0, 0.5234, 0.0, 0.4766, 0.0, 0.4766, 0.0, 0.5234, 0.0, 0.5234, 0.0, 0.5234, 0.0, 0.5234, 0.0, 0.4766, 0.0, 0.4766, 0.0, 0.5234, 0.0, 0.5234, 0.0, 0.4766, 0.0, 0.4766, 0.0, 0.5234, 0.0, 0.5234, 0.0, 0.4766, 0.0, 0.4766, 0.0, 0.5234, 0.0, 0.5234, 0.0, 0.4766, 0.0, 0.4766, 0.0, 0.5234, 0.0, 0.5234, 0.0, 0.4766, 0.0, 0.4766, 0.0, 0.0, 0.0, 0.4766, 0.0, 0.4766, 0.0, 0.0, 0.0, 0.4766, 0.0, 0.06314, 0.0, 0.06314, 0.0, 0.4766, 0.0, 0.9369, 0.0, 1.0, 0.0, 1.0, 0.0, 0.9369, 0.0, 0.06314, 0.0, 0.0, 0.0, 0.0, 0.0, 0.06314, 0.0, 1.0, 0.0, 1.0, 0.0, 1.0, 0.0, 1.0, 0.0, 0.0, 0.0, 0.0, 0.0, 0.0, 0.0, 0.0, 0.0, 0.9369, 0.0, 0.5234, 0.0, 0.5234, 0.0, 0.9369, 0.0, 0.5234, 0.0, 1.0, 0.0, 1.0, 0.0, 0.5234, 0.0, 0.5234, 0.0, 0.5234, 0.0, 1.0, 0.0, 1.0, 0.0, 0.5234, 0.0, 0.9369, 0.0, 0.9369, 0.0, 0.5234, 0.0, 0.5234, 0.0, 0.9369, 0.0, 0.9369, 0.0, 0.5234, 0.0, 0.06314, 0.0, 0.4766, 0.0, 0.4766, 0.0, 0.06314, 0.0, 0.4766, 0.0, 0.06314, 0.0, 0.06314, 0.0, 0.4766, 0.0, 0.06314, 0.0, 0.4766, 0.0, 0.4766, 0.0, 0.06314, 0.0, 0.9369, 0.0, 0.5234, 0.0, 0.5234, 0.0, 0.9369, 0.0, 0.5234, 0.0, 0.5234, 0.0, 0.5234, 0.0, 0.5234, 0.0, 0.4766, 0.0, 0.06314, 0.0, 0.06314, 0.0, 0.4766, 0.0, 0.4766, 0.0, 0.4766, 0.0, 0.4766, 0.0, 0.4766, 0.0, 0.9369, 0.0, 0.9369, 0.0, 0.9369, 0.0, 0.9369, 0.0, 0.06314, 0.0, 0.06314, 0.0, 0.06314, 0.0, 0.06314, 0.0, 0.9369, 0.0, 0.9369, 0.0, 0.9369, 0.0, 0.9369, 0.0, 0.06314, 0.0, 0.4766, 0.0, 0.4766, 0.0, 0.06314, 0.0, 0.5234, 0.0, 0.9369, 0.0, 0.9369, 0.0, 0.5234, 0.0, 0.5234, 0.0, 0.5234, 0.0, 0.5234, 0.0, 0.5234, 0.0, 0.0, 0.0, 0.0, 0.0, 0.0, 0.0, 0.0, 0.0, 0.0, 0.0, 0.0, 0.0, 0.0, 0.0, 0.0, 0.0, 0.0, 0.0, 0.0, 0.0, 0.0, 0.0, 0.0, 0.0, 0.0, 0.0, 0.0, 0.0, 0.0, 0.0, 0.0, 0.0, 0.0, 1.0, 0.0, 0.0, 0.0, 0.0, 0.0, 1.0, 0.0, 0.0, 0.0, 0.0, 0.0, 1.0, 0.0, 1.0, 0.0, 0.0, 0.0, 0.0, 0.0, 0.0, 0.0, 0.0, 0.0, 1.0, 0.0, 1.0, 0.0, 0.0, 0.0, 0.0, 0.0, 1.0, 0.0, 1.0, 0.0, 1.0, 0.0, 1.0, 0.0, 0.0, 1.0, 0.0, 1.0, 0.0, 0.0, 0.0, 1.0, 0.0, 1.0, 0.0, 0.0, 0.0, 0.0, 0.0, 1.0, 0.0, 1.0, 0.0, 1.0, 0.0, 1.0, 0.0, 0.0, 0.0, 0.0, 0.0, 1.0, 0.0, 1.0, 0.0, 0.0, 0.0, 0.0, 0.0, 0.0, 0.0, 0.0, 0.0, 1.0, 0.0, 1.0, 1.0, 1.0, 1.0, 1.0, 0.0, 1.0, 1.0, 1.0, 1.0, 1.0, 0.0, 1.0, 0.0, 1.0, 1.0, 1.0, 1.0, 1.0, 1.0, 1.0, 1.0, 1.0, 0.0, 1.0, 0.0, 1.0, 1.0, 1.0, 1.0, 1.0, 0.0, 1.0, 0.0, 1.0, 0.0, 1.0, 0.0, 1.0, 1.0, 0.0, 1.0, 0.0, 1.0, 1.0, 1.0, 0.0, 1.0, 0.0, 1.0, 1.0, 1.0, 1.0, 1.0, 0.0, 1.0, 0.0, 1.0, 0.0, 1.0, 0.0, 1.0, 1.0, 1.0, 1.0, 1.0, 0.0, 1.0, 0.0, 1.0, 1.0, 1.0, 1.0, 1.0, 1.0, 1.0, 1.0, 1.0, 1.0, 0.0, 1.0, 0.0, 1.0, 0.0, 1.0, 0.0, 1.0, 0.0, 1.0, 0.0, 1.0, 0.0, 1.0, 0.0, 1.0, 0.0, 1.0, 0.0, 1.0, 0.0, 1.0, 0.0, 1.0, 0.0, 1.0, 0.0, 1.0, 0.0, 1.0, 0.0, 0.0, 1.0, 0.0, 1.0, 0.0, 1.0, 0.0, 1.0, 0.0, 1.0, 0.0, 1.0, 0.0, 1.0, 0.0, 1.0, 0.0, 1.0, 0.0, 1.0, 0.0, 1.0, 0.0, 1.0, 0.0, 1.0, 0.0, 1.0, 0.0, 1.0, 0.0, 1.0, 0.0, 1.0, 0.0, 1.0, 0.0, 1.0, 0.0, 1.0, 0.0, 1.0, 0.0, 1.0, 0.0, 1.0, 0.0, 1.0, 0.0, 1.0, 0.0, 1.0, 0.0, 1.0, 0.0, 1.0, 0.0, 1.0, 0.0, 1.0, 0.0, 1.0, 0.0, 1.0, 0.0, 1.0, 0.0, 1.0, 0.0, 1.0, 0.0, 1.0, 0.0, 1.0, 0.0, 1.0, 0.0, 1.0, 0.0, 1.0, 0.0, 1.0, 0.0, 1.0, 0.0, 1.0, 0.0, 1.0, 0.0, 1.0, 0.0, 1.0, 0.0, 1.0, 0.0, 1.0, 1.0, 1.0, 1.0, 1.0, 1.0, 1.0, 1.0, 1.0, 1.0, 1.0, 1.0, 1.0, 1.0, 1.0, 1.0, 1.0, 1.0, 1.0, 1.0, 1.0, 1.0, 1.0, 1.0, 1.0, 1.0, 1.0, 1.0, 1.0, 1.0, 1.0, 1.0, 1.0, 0.4766, 0.0, 0.0, 0.0, 0.0, 0.0, 0.4766, 0.0, 0.5234, 0.0, 0.9369, 0.0, 0.9369, 0.0, 0.5234, 0.0, 1.0, 0.0, 1.0, 0.0, 1.0, 0.0, 1.0, 0.0, 0.0, 0.0, 0.0, 0.0, 0.4766, 0.0, 0.4766, 0.0, 1.0, 0.0, 1.0, 0.0, 1.0, 0.0, 1.0, 0.0, 0.9369, 0.0, 0.5234, 0.0, 0.5234, 0.0, 1.0, 0.0, 0.5234, 0.0, 0.9369, 0.0, 1.0, 0.0, 0.5234, 0.0, 0.06314, 0.0, 0.4766, 0.0, 0.4766, 0.0, 0.0, 0.0, 0.06314, 0.0, 0.06314, 0.0, 0.0, 0.0, 0.0, 0.0, 0.06314, 0.0, 0.4766, 0.0, 0.4766, 0.0, 0.06314, 0.0, 0.4766, 0.0, 0.4766, 0.0, 0.4766, 0.0, 0.4766, 0.0, 0.4766, 0.0, 0.06314, 0.0, 0.0, 0.0, 0.4766, 0.0, 0.0, 0.0, 0.0, 0.0, 0.4766, 0.0, 0.4766, 0.0, 1.0, 0.0, 0.5234, 0.0, 0.5234, 0.0, 1.0, 0.0, 0.0, 0.0, 0.0, 0.0, 0.0, 0.0, 0.0, 0.0, 0.5234, 0.0, 0.5234, 0.0, 1.0, 0.0, 1.0, 0.0, 0.0, 0.0, 0.4766, 0.0, 0.4766, 0.0, 0.0, 0.0, 0.9369, 0.0, 0.5234, 0.0, 0.5234, 0.0, 0.9369, 0.0, 0.9369, 0.0, 0.9369, 0.0, 1.0, 0.0, 1.0, 0.0, 0.9369, 0.0, 0.9369, 0.0, 1.0, 0.0, 1.0, 0.0, 0.06314, 0.0, 0.06314, 0.0, 0.0, 0.0, 0.0, 0.0, 0.0, 0.0, 0.0, 0.0, 0.0, 0.0, 0.0, 0.0, 0.06314, 0.0, 0.06314, 0.0, 0.06314, 0.0, 0.06314, 0.0, 0.5234, 0.0, 1.0, 0.0, 1.0, 0.0, 0.5234, 0.0, 0.5234, 0.0, 0.4766, 0.0, 0.4766, 0.0, 0.5234, 0.0, 0.5234, 0.0, 0.4766, 0.0, 0.4766, 0.0, 0.5234, 0.0, 0.5234, 0.0, 0.5234, 0.0, 0.4766, 0.0, 0.4766, 0.0, 0.4766, 0.0, 0.4766, 0.0, 0.5234, 0.0, 0.5234, 0.0, 0.4766, 0.0, 0.4766, 0.0, 0.5234, 0.0, 0.5234, 0.0, 0.5234, 0.0, 0.5234, 0.0, 0.4766, 0.0, 0.4766, 0.0, 0.5234, 0.0, 0.5234, 0.0, 0.4766, 0.0, 0.4766, 0.0, 0.5234, 0.0, 0.5234, 0.0, 0.4766, 0.0, 0.4766, 0.0, 0.5234, 0.0, 0.5234, 0.0, 0.4766, 0.0, 0.4766, 0.0, 0.5234, 0.0, 0.5234, 0.0, 0.4766, 0.0, 0.4766, 0.0, 0.0, 0.0, 0.4766, 0.0, 0.4766, 0.0, 0.0, 0.0, 0.4766, 0.0, 0.06314, 0.0, 0.06314, 0.0, 0.4766, 0.0, 0.9369, 0.0, 1.0, 0.0, 1.0, 0.0, 0.9369, 0.0, 0.06314, 0.0, 0.0, 0.0, 0.0, 0.0, 0.06314, 0.0, 1.0, 0.0, 1.0, 0.0, 1.0, 0.0, 1.0, 0.0, 0.0, 0.0, 0.0, 0.0, 0.0, 0.0, 0.0, 0.0, 0.9369, 0.0, 0.5234, 0.0, 0.5234, 0.0, 0.9369, 0.0, 0.5234, 0.0, 1.0, 0.0, 1.0, 0.0, 0.5234, 0.0, 0.5234, 0.0, 0.5234, 0.0, 1.0, 0.0, 1.0, 0.0, 0.5234, 0.0, 0.9369, 0.0, 0.9369, 0.0, 0.5234, 0.0, 0.5234, 0.0, 0.9369, 0.0, 0.9369, 0.0, 0.5234, 0.0, 0.06314, 0.0, 0.4766, 0.0, 0.4766, 0.0, 0.06314, 0.0, 0.4766, 0.0, 0.06314, 0.0, 0.06314, 0.0, 0.4766, 0.0, 0.06314, 0.0, 0.4766, 0.0, 0.4766, 0.0, 0.06314, 0.0, 0.9369, 0.0, 0.5234, 0.0, 0.5234, 0.0, 0.9369, 0.0, 0.5234, 0.0, 0.5234, 0.0, 0.5234, 0.0, 0.5234, 0.0, 0.4766, 0.0, 0.06314, 0.0, 0.06314, 0.0, 0.4766, 0.0, 0.4766, 0.0, 0.4766, 0.0, 0.4766, 0.0, 0.4766, 0.0, 0.9369, 0.0, 0.9369, 0.0, 0.9369, 0.0, 0.9369, 0.0, 0.06314, 0.0, 0.06314, 0.0, 0.06314, 0.0, 0.06314, 0.0, 0.9369, 0.0, 0.9369, 0.0, 0.9369, 0.0, 0.9369, 0.0, 0.06314, 0.0, 0.4766, 0.0, 0.4766, 0.0, 0.06314, 0.0, 0.5234, 0.0, 0.9369, 0.0, 0.9369, 0.0, 0.5234, 0.0, 0.5234, 0.0, 0.5234, 0.0, 0.5234, 0.0, 0.5234, 0.0, 0.4766, 0.0, 0.0, 0.0, 0.0, 0.0, 0.4766, 0.0, 0.5234, 0.0, 0.9369, 0.0, 0.9369, 0.0, 0.5234, 0.0, 1.0, 0.0, 1.0, 0.0, 1.0, 0.0, 1.0, 0.0, 0.0, 0.0, 0.0, 0.0, 0.4766, 0.0, 0.4766, 0.0, 1.0, 0.0, 1.0, 0.0, 1.0, 0.0, 1.0, 0.0, 0.9369, 0.0, 0.5234, 0.0, 0.5234, 0.0, 1.0, 0.0, 0.5234, 0.0, 0.9369, 0.0, 1.0, 0.0, 0.5234, 0.0, 0.06314, 0.0, 0.4766, 0.0, 0.4766, 0.0, 0.0, 0.0, 0.06314, 0.0, 0.06314, 0.0, 0.0, 0.0, 0.0, 0.0, 0.06314, 0.0, 0.4766, 0.0, 0.4766, 0.0, 0.06314, 0.0, 0.4766, 0.0, 0.4766, 0.0, 0.4766, 0.0, 0.4766, 0.0, 0.4766, 0.0, 0.06314, 0.0, 0.0, 0.0, 0.4766, 0.0, 0.0, 0.0, 0.0, 0.0, 0.4766, 0.0, 0.4766, 0.0, 1.0, 0.0, 0.5234, 0.0, 0.5234, 0.0, 1.0, 0.0, 0.0, 0.0, 0.0, 0.0, 0.0, 0.0, 0.0, 0.0, 0.5234, 0.0, 0.5234, 0.0, 1.0, 0.0, 1.0, 0.0, 0.0, 0.0, 0.4766, 0.0, 0.4766, 0.0, 0.0, 0.0, 0.9369, 0.0, 0.5234, 0.0, 0.5234, 0.0, 0.9369, 0.0, 0.9369, 0.0, 0.9369, 0.0, 1.0, 0.0, 1.0, 0.0, 0.9369, 0.0, 0.9369, 0.0, 1.0, 0.0, 1.0, 0.0, 0.06314, 0.0, 0.06314, 0.0, 0.0, 0.0, 0.0, 0.0, 0.0, 0.0, 0.0, 0.0, 0.0, 0.0, 0.0, 0.0, 0.06314, 0.0, 0.06314, 0.0, 0.06314, 0.0, 0.06314, 0.0, 0.5234, 0.0, 1.0, 0.0, 1.0, 0.0, 0.5234, 0.0, 0.5234, 0.0, 0.4766, 0.0, 0.4766, 0.0, 0.5234, 0.0, 0.5234, 0.0, 0.4766, 0.0, 0.4766, 0.0, 0.5234, 0.0, 0.5234, 0.0, 0.5234, 0.0, 0.4766, 0.0, 0.4766, 0.0, 0.4766, 0.0, 0.4766, 0.0, 0.5234, 0.0, 0.5234, 0.0, 0.4766, 0.0, 0.4766, 0.0, 0.5234, 0.0, 0.5234, 0.0, 0.5234, 0.0, 0.5234, 0.0, 0.4766, 0.0, 0.4766, 0.0, 0.5234, 0.0, 0.5234, 0.0, 0.4766, 0.0, 0.4766, 0.0, 0.5234, 0.0, 0.5234, 0.0, 0.4766, 0.0, 0.4766, 0.0, 0.5234, 0.0, 0.5234, 0.0, 0.4766, 0.0, 0.4766, 0.0, 0.5234, 0.0, 0.5234, 0.0, 0.4766, 0.0, 0.4766, 0.0, 0.0, 0.0, 0.4766, 0.0, 0.4766, 0.0, 0.0, 0.0, 0.4766, 0.0, 0.06314, 0.0, 0.06314, 0.0, 0.4766, 0.0, 0.9369, 0.0, 1.0, 0.0, 1.0, 0.0, 0.9369, 0.0, 0.06314, 0.0, 0.0, 0.0, 0.0, 0.0, 0.06314, 0.0, 1.0, 0.0, 1.0, 0.0, 1.0, 0.0, 1.0, 0.0, 0.0, 0.0, 0.0, 0.0, 0.0, 0.0, 0.0, 0.0, 0.9369, 0.0, 0.5234, 0.0, 0.5234, 0.0, 0.9369, 0.0, 0.5234, 0.0, 1.0, 0.0, 1.0, 0.0, 0.5234, 0.0, 0.5234, 0.0, 0.5234, 0.0, 1.0, 0.0, 1.0, 0.0, 0.5234, 0.0, 0.9369, 0.0, 0.9369, 0.0, 0.5234, 0.0, 0.5234, 0.0, 0.9369, 0.0, 0.9369, 0.0, 0.5234, 0.0, 0.06314, 0.0, 0.4766, 0.0, 0.4766, 0.0, 0.06314, 0.0, 0.4766, 0.0, 0.06314, 0.0, 0.06314, 0.0, 0.4766, 0.0, 0.06314, 0.0, 0.4766, 0.0, 0.4766, 0.0, 0.06314, 0.0, 0.9369, 0.0, 0.5234, 0.0, 0.5234, 0.0, 0.9369, 0.0, 0.5234, 0.0, 0.5234, 0.0, 0.5234, 0.0, 0.5234, 0.0, 0.4766, 0.0, 0.06314, 0.0, 0.06314, 0.0, 0.4766, 0.0, 0.4766, 0.0, 0.4766, 0.0, 0.4766, 0.0, 0.4766, 0.0, 0.9369, 0.0, 0.9369, 0.0, 0.9369, 0.0, 0.9369, 0.0, 0.06314, 0.0, 0.06314, 0.0, 0.06314, 0.0, 0.06314, 0.0, 0.9369, 0.0, 0.9369, 0.0, 0.9369, 0.0, 0.9369, 0.0, 0.06314, 0.0, 0.4766, 0.0, 0.4766, 0.0, 0.06314, 0.0, 0.5234, 0.0, 0.9369, 0.0, 0.9369, 0.0, 0.5234, 0.0, 0.5234, 0.0, 0.5234, 0.0, 0.5234, 0.0, 0.5234, 0.0, 0.4766, 0.0, 0.0, 0.0, 0.0, 0.0, 0.4766, 0.0, 0.5234, 0.0, 0.9369, 0.0, 0.9369, 0.0, 0.5234, 0.0, 1.0, 0.0, 1.0, 0.0, 1.0, 0.0, 1.0, 0.0, 0.0, 0.0, 0.0, 0.0, 0.4766, 0.0, 0.4766, 0.0, 1.0, 0.0, 1.0, 0.0, 1.0, 0.0, 1.0, 0.0, 0.9369, 0.0, 0.5234, 0.0, 0.5234, 0.0, 1.0, 0.0, 0.5234, 0.0, 0.9369, 0.0, 1.0, 0.0, 0.5234, 0.0, 0.06314, 0.0, 0.4766, 0.0, 0.4766, 0.0, 0.0, 0.0, 0.06314, 0.0, 0.06314, 0.0, 0.0, 0.0, 0.0, 0.0, 0.06314, 0.0, 0.4766, 0.0, 0.4766, 0.0, 0.06314, 0.0, 0.4766, 0.0, 0.4766, 0.0, 0.4766, 0.0, 0.4766, 0.0, 0.4766, 0.0, 0.06314, 0.0, 0.0, 0.0, 0.4766, 0.0, 0.0, 0.0, 0.0, 0.0, 0.4766, 0.0, 0.4766, 0.0, 1.0, 0.0, 0.5234, 0.0, 0.5234, 0.0, 1.0, 0.0, 0.0, 0.0, 0.0, 0.0, 0.0, 0.0, 0.0, 0.0, 0.5234, 0.0, 0.5234, 0.0, 1.0, 0.0, 1.0, 0.0, 0.0, 0.0, 0.4766, 0.0, 0.4766, 0.0, 0.0, 0.0, 0.9369, 0.0, 0.5234, 0.0, 0.5234, 0.0, 0.9369, 0.0, 0.9369, 0.0, 0.9369, 0.0, 1.0, 0.0, 1.0, 0.0, 0.9369, 0.0, 0.9369, 0.0, 1.0, 0.0, 1.0, 0.0, 0.06314, 0.0, 0.06314, 0.0, 0.0, 0.0, 0.0, 0.0, 0.0, 0.0, 0.0, 0.0, 0.0, 0.0, 0.0, 0.0, 0.06314, 0.0, 0.06314, 0.0, 0.06314, 0.0, 0.06314, 0.0, 0.5234, 0.0, 1.0, 0.0, 1.0, 0.0, 0.5234, 0.0, 0.5234, 0.0, 0.4766, 0.0, 0.4766, 0.0, 0.5234, 0.0, 0.5234, 0.0, 0.4766, 0.0, 0.4766, 0.0, 0.5234, 0.0, 0.5234, 0.0, 0.5234, 0.0, 0.4766, 0.0, 0.4766, 0.0, 0.4766, 0.0, 0.4766, 0.0, 0.5234, 0.0, 0.5234, 0.0, 0.4766, 0.0, 0.4766, 0.0, 0.5234, 0.0, 0.5234, 0.0, 0.5234, 0.0, 0.5234, 0.0, 0.4766, 0.0, 0.4766, 0.0, 0.5234, 0.0, 0.5234, 0.0, 0.4766, 0.0, 0.4766, 0.0, 0.5234, 0.0, 0.5234, 0.0, 0.4766, 0.0, 0.4766, 0.0, 0.5234, 0.0, 0.5234, 0.0, 0.4766, 0.0, 0.4766, 0.0, 0.5234, 0.0, 0.5234, 0.0, 0.4766, 0.0, 0.4766, 0.0, 0.0, 0.0, 0.4766, 0.0, 0.4766, 0.0, 0.0, 0.0, 0.4766, 0.0, 0.06314, 0.0, 0.06314, 0.0, 0.4766, 0.0, 0.9369, 0.0, 1.0, 0.0, 1.0, 0.0, 0.9369, 0.0, 0.06314, 0.0, 0.0, 0.0, 0.0, 0.0, 0.06314, 0.0, 1.0, 0.0, 1.0, 0.0, 1.0, 0.0, 1.0, 0.0, 0.0, 0.0, 0.0, 0.0, 0.0, 0.0, 0.0, 0.0, 0.9369, 0.0, 0.5234, 0.0, 0.5234, 0.0, 0.9369, 0.0, 0.5234, 0.0, 1.0, 0.0, 1.0, 0.0, 0.5234, 0.0, 0.5234, 0.0, 0.5234, 0.0, 1.0, 0.0, 1.0, 0.0, 0.5234, 0.0, 0.9369, 0.0, 0.9369, 0.0, 0.5234, 0.0, 0.5234, 0.0, 0.9369, 0.0, 0.9369, 0.0, 0.5234, 0.0, 0.06314, 0.0, 0.4766, 0.0, 0.4766, 0.0, 0.06314, 0.0, 0.4766, 0.0, 0.06314, 0.0, 0.06314, 0.0, 0.4766, 0.0, 0.06314, 0.0, 0.4766, 0.0, 0.4766, 0.0, 0.06314, 0.0, 0.9369, 0.0, 0.5234, 0.0, 0.5234, 0.0, 0.9369, 0.0, 0.5234, 0.0, 0.5234, 0.0, 0.5234, 0.0, 0.5234, 0.0, 0.4766, 0.0, 0.06314, 0.0, 0.06314, 0.0, 0.4766, 0.0, 0.4766, 0.0, 0.4766, 0.0, 0.4766, 0.0, 0.4766, 0.0, 0.9369, 0.0, 0.9369, 0.0, 0.9369, 0.0, 0.9369, 0.0, 0.06314, 0.0, 0.06314, 0.0, 0.06314, 0.0, 0.06314, 0.0, 0.9369, 0.0, 0.9369, 0.0, 0.9369, 0.0, 0.9369, 0.0, 0.06314, 0.0, 0.4766, 0.0, 0.4766, 0.0, 0.06314, 0.0, 0.5234, 0.0, 0.9369, 0.0, 0.9369, 0.0, 0.5234, 0.0, 0.5234, 0.0, 0.5234, 0.0, 0.5234, 0.0, 0.5234, 0.0, 0.4766, 0.0, 0.0, 0.0, 0.0, 0.0, 0.4766, 0.0, 0.5234, 0.0, 0.9369, 0.0, 0.9369, 0.0, 0.5234, 0.0, 1.0, 0.0, 1.0, 0.0, 1.0, 0.0, 1.0, 0.0, 0.0, 0.0, 0.0, 0.0, 0.4766, 0.0, 0.4766, 0.0, 1.0, 0.0, 1.0, 0.0, 1.0, 0.0, 1.0, 0.0, 0.9369, 0.0, 0.5234, 0.0, 0.5234, 0.0, 1.0, 0.0, 0.5234, 0.0, 0.9369, 0.0, 1.0, 0.0, 0.5234, 0.0, 0.06314, 0.0, 0.4766, 0.0, 0.4766, 0.0, 0.0, 0.0, 0.06314, 0.0, 0.06314, 0.0, 0.0, 0.0, 0.0, 0.0, 0.06314, 0.0, 0.4766, 0.0, 0.4766, 0.0, 0.06314, 0.0, 0.4766, 0.0, 0.4766, 0.0, 0.4766, 0.0, 0.4766, 0.0, 0.4766, 0.0, 0.06314, 0.0, 0.0, 0.0, 0.4766, 0.0, 0.0, 0.0, 0.0, 0.0, 0.4766, 0.0, 0.4766, 0.0, 1.0, 0.0, 0.5234, 0.0, 0.5234, 0.0, 1.0, 0.0, 0.0, 0.0, 0.0, 0.0, 0.0, 0.0, 0.0, 0.0, 0.5234, 0.0, 0.5234, 0.0, 1.0, 0.0, 1.0, 0.0, 0.0, 0.0, 0.4766, 0.0, 0.4766, 0.0, 0.0, 0.0, 0.9369, 0.0, 0.5234, 0.0, 0.5234, 0.0, 0.9369, 0.0, 0.9369, 0.0, 0.9369, 0.0, 1.0, 0.0, 1.0, 0.0, 0.9369, 0.0, 0.9369, 0.0, 1.0, 0.0, 1.0, 0.0, 0.06314, 0.0, 0.06314, 0.0, 0.0, 0.0, 0.0, 0.0, 0.0, 0.0, 0.0, 0.0, 0.0, 0.0, 0.0, 0.0, 0.06314, 0.0, 0.06314, 0.0, 0.06314, 0.0, 0.06314, 0.0, 0.5234, 0.0, 1.0, 0.0, 1.0, 0.0, 0.5234, 0.0, 0.5234, 0.0, 0.4766, 0.0, 0.4766, 0.0, 0.5234, 0.0, 0.5234, 0.0, 0.4766, 0.0, 0.4766, 0.0, 0.5234, 0.0, 0.5234, 0.0, 0.5234, 0.0, 0.4766, 0.0, 0.4766, 0.0, 0.4766, 0.0, 0.4766, 0.0, 0.5234, 0.0, 0.5234, 0.0, 0.4766, 0.0, 0.4766, 0.0, 0.5234, 0.0, 0.5234, 0.0, 0.5234, 0.0, 0.5234, 0.0, 0.4766, 0.0, 0.4766, 0.0, 0.5234, 0.0, 0.5234, 0.0, 0.4766, 0.0, 0.4766, 0.0, 0.5234, 0.0, 0.5234, 0.0, 0.4766, 0.0, 0.4766, 0.0, 0.5234, 0.0, 0.5234, 0.0, 0.4766, 0.0, 0.4766, 0.0, 0.5234, 0.0, 0.5234, 0.0, 0.4766, 0.0, 0.4766, 0.0, 0.0, 0.0, 0.4766, 0.0, 0.4766, 0.0, 0.0, 0.0, 0.4766, 0.0, 0.06314, 0.0, 0.06314, 0.0, 0.4766, 0.0, 0.9369, 0.0, 1.0, 0.0, 1.0, 0.0, 0.9369, 0.0, 0.06314, 0.0, 0.0, 0.0, 0.0, 0.0, 0.06314, 0.0, 1.0, 0.0, 1.0, 0.0, 1.0, 0.0, 1.0, 0.0, 0.0, 0.0, 0.0, 0.0, 0.0, 0.0, 0.0, 0.0, 0.9369, 0.0, 0.5234, 0.0, 0.5234, 0.0, 0.9369, 0.0, 0.5234, 0.0, 1.0, 0.0, 1.0, 0.0, 0.5234, 0.0, 0.5234, 0.0, 0.5234, 0.0, 1.0, 0.0, 1.0, 0.0, 0.5234, 0.0, 0.9369, 0.0, 0.9369, 0.0, 0.5234, 0.0, 0.5234, 0.0, 0.9369, 0.0, 0.9369, 0.0, 0.5234, 0.0, 0.06314, 0.0, 0.4766, 0.0, 0.4766, 0.0, 0.06314, 0.0, 0.4766, 0.0, 0.06314, 0.0, 0.06314, 0.0, 0.4766, 0.0, 0.06314, 0.0, 0.4766, 0.0, 0.4766, 0.0, 0.06314, 0.0, 0.9369, 0.0, 0.5234, 0.0, 0.5234, 0.0, 0.9369, 0.0, 0.5234, 0.0, 0.5234, 0.0, 0.5234, 0.0, 0.5234, 0.0, 0.4766, 0.0, 0.06314, 0.0, 0.06314, 0.0, 0.4766, 0.0, 0.4766, 0.0, 0.4766, 0.0, 0.4766, 0.0, 0.4766, 0.0, 0.9369, 0.0, 0.9369, 0.0, 0.9369, 0.0, 0.9369, 0.0, 0.06314, 0.0, 0.06314, 0.0, 0.06314, 0.0, 0.06314, 0.0, 0.9369, 0.0, 0.9369, 0.0, 0.9369, 0.0, 0.9369, 0.0, 0.06314, 0.0, 0.4766, 0.0, 0.4766, 0.0, 0.06314, 0.0, 0.5234, 0.0, 0.9369, 0.0, 0.9369, 0.0, 0.5234, 0.0, 0.5234, 0.0, 0.5234, 0.0, 0.5234, 0.0, 0.5234, 0.0, 1.0, 1.0, 1.0, 1.0, 1.0, 1.0, 1.0, 1.0, 0.4766, 0.0, 0.0, 0.0, 0.0, 0.0, 0.4766, 0.0, 0.5234, 0.0, 0.9369, 0.0, 0.9369, 0.0, 0.5234, 0.0, 1.0, 0.0, 1.0, 0.0, 1.0, 0.0, 1.0, 0.0, 0.0, 0.0, 0.0, 0.0, 0.4766, 0.0, 0.4766, 0.0, 1.0, 0.0, 1.0, 0.0, 1.0, 0.0, 1.0, 0.0, 0.9369, 0.0, 0.5234, 0.0, 0.5234, 0.0, 1.0, 0.0, 0.5234, 0.0, 0.9369, 0.0, 1.0, 0.0, 0.5234, 0.0, 0.06314, 0.0, 0.4766, 0.0, 0.4766, 0.0, 0.0, 0.0, 0.06314, 0.0, 0.06314, 0.0, 0.0, 0.0, 0.0, 0.0, 0.06314, 0.0, 0.4766, 0.0, 0.4766, 0.0, 0.06314, 0.0, 0.4766, 0.0, 0.4766, 0.0, 0.4766, 0.0, 0.4766, 0.0, 0.4766, 0.0, 0.06314, 0.0, 0.0, 0.0, 0.4766, 0.0, 0.0, 0.0, 0.0, 0.0, 0.4766, 0.0, 0.4766, 0.0, 1.0, 0.0, 0.5234, 0.0, 0.5234, 0.0, 1.0, 0.0, 0.0, 0.0, 0.0, 0.0, 0.0, 0.0, 0.0, 0.0, 0.5234, 0.0, 0.5234, 0.0, 1.0, 0.0, 1.0, 0.0, 0.0, 0.0, 0.4766, 0.0, 0.4766, 0.0, 0.0, 0.0, 0.9369, 0.0, 0.5234, 0.0, 0.5234, 0.0, 0.9369, 0.0, 0.9369, 0.0, 0.9369, 0.0, 1.0, 0.0, 1.0, 0.0, 0.9369, 0.0, 0.9369, 0.0, 1.0, 0.0, 1.0, 0.0, 0.06314, 0.0, 0.06314, 0.0, 0.0, 0.0, 0.0, 0.0, 0.0, 0.0, 0.0, 0.0, 0.0, 0.0, 0.0, 0.0, 0.06314, 0.0, 0.06314, 0.0, 0.06314, 0.0, 0.06314, 0.0, 0.5234, 0.0, 1.0, 0.0, 1.0, 0.0, 0.5234, 0.0, 0.5234, 0.0, 0.4766, 0.0, 0.4766, 0.0, 0.5234, 0.0, 0.5234, 0.0, 0.4766, 0.0, 0.4766, 0.0, 0.5234, 0.0, 0.5234, 0.0, 0.5234, 0.0, 0.4766, 0.0, 0.4766, 0.0, 0.4766, 0.0, 0.4766, 0.0, 0.5234, 0.0, 0.5234, 0.0, 0.4766, 0.0, 0.4766, 0.0, 0.5234, 0.0, 0.5234, 0.0, 0.5234, 0.0, 0.5234, 0.0, 0.4766, 0.0, 0.4766, 0.0, 0.5234, 0.0, 0.5234, 0.0, 0.4766, 0.0, 0.4766, 0.0, 0.5234, 0.0, 0.5234, 0.0, 0.4766, 0.0, 0.4766, 0.0, 0.5234, 0.0, 0.5234, 0.0, 0.4766, 0.0, 0.4766, 0.0, 0.5234, 0.0, 0.5234, 0.0, 0.4766, 0.0, 0.4766, 0.0, 0.0, 0.0, 0.4766, 0.0, 0.4766, 0.0, 0.0, 0.0, 0.4766, 0.0, 0.06314, 0.0, 0.06314, 0.0, 0.4766, 0.0, 0.9369, 0.0, 1.0, 0.0, 1.0, 0.0, 0.9369, 0.0, 0.06314, 0.0, 0.0, 0.0, 0.0, 0.0, 0.06314, 0.0, 1.0, 0.0, 1.0, 0.0, 1.0, 0.0, 1.0, 0.0, 0.0, 0.0, 0.0, 0.0, 0.0, 0.0, 0.0, 0.0, 0.9369, 0.0, 0.5234, 0.0, 0.5234, 0.0, 0.9369, 0.0, 0.5234, 0.0, 1.0, 0.0, 1.0, 0.0, 0.5234, 0.0, 0.5234, 0.0, 0.5234, 0.0, 1.0, 0.0, 1.0, 0.0, 0.5234, 0.0, 0.9369, 0.0, 0.9369, 0.0, 0.5234, 0.0, 0.5234, 0.0, 0.9369, 0.0, 0.9369, 0.0, 0.5234, 0.0, 0.06314, 0.0, 0.4766, 0.0, 0.4766, 0.0, 0.06314, 0.0, 0.4766, 0.0, 0.06314, 0.0, 0.06314, 0.0, 0.4766, 0.0, 0.06314, 0.0, 0.4766, 0.0, 0.4766, 0.0, 0.06314, 0.0, 0.9369, 0.0, 0.5234, 0.0, 0.5234, 0.0, 0.9369, 0.0, 0.5234, 0.0, 0.5234, 0.0, 0.5234, 0.0, 0.5234, 0.0, 0.4766, 0.0, 0.06314, 0.0, 0.06314, 0.0, 0.4766, 0.0, 0.4766, 0.0, 0.4766, 0.0, 0.4766, 0.0, 0.4766, 0.0, 0.9369, 0.0, 0.9369, 0.0, 0.9369, 0.0, 0.9369, 0.0, 0.06314, 0.0, 0.06314, 0.0, 0.06314, 0.0, 0.06314, 0.0, 0.9369, 0.0, 0.9369, 0.0, 0.9369, 0.0, 0.9369, 0.0, 0.06314, 0.0, 0.4766, 0.0, 0.4766, 0.0, 0.06314, 0.0, 0.5234, 0.0, 0.9369, 0.0, 0.9369, 0.0, 0.5234, 0.0, 0.5234, 0.0, 0.5234, 0.0, 0.5234, 0.0, 0.5234, 0.0, 0.4766, 0.0, 0.0, 0.0, 0.0, 0.0, 0.4766, 0.0, 0.5234, 0.0, 0.9369, 0.0, 0.9369, 0.0, 0.5234, 0.0, 1.0, 0.0, 1.0, 0.0, 1.0, 0.0, 1.0, 0.0, 0.0, 0.0, 0.0, 0.0, 0.4766, 0.0, 0.4766, 0.0, 1.0, 0.0, 1.0, 0.0, 1.0, 0.0, 1.0, 0.0, 0.9369, 0.0, 0.5234, 0.0, 0.5234, 0.0, 1.0, 0.0, 0.5234, 0.0, 0.9369, 0.0, 1.0, 0.0, 0.5234, 0.0, 0.06314, 0.0, 0.4766, 0.0, 0.4766, 0.0, 0.0, 0.0, 0.06314, 0.0, 0.06314, 0.0, 0.0, 0.0, 0.0, 0.0, 0.06314, 0.0, 0.4766, 0.0, 0.4766, 0.0, 0.06314, 0.0, 0.4766, 0.0, 0.4766, 0.0, 0.4766, 0.0, 0.4766, 0.0, 0.4766, 0.0, 0.06314, 0.0, 0.0, 0.0, 0.4766, 0.0, 0.0, 0.0, 0.0, 0.0, 0.4766, 0.0, 0.4766, 0.0, 1.0, 0.0, 0.5234, 0.0, 0.5234, 0.0, 1.0, 0.0, 0.0, 0.0, 0.0, 0.0, 0.0, 0.0, 0.0, 0.0, 0.5234, 0.0, 0.5234, 0.0, 1.0, 0.0, 1.0, 0.0, 0.0, 0.0, 0.4766, 0.0, 0.4766, 0.0, 0.0, 0.0, 0.9369, 0.0, 0.5234, 0.0, 0.5234, 0.0, 0.9369, 0.0, 0.9369, 0.0, 0.9369, 0.0, 1.0, 0.0, 1.0, 0.0, 0.9369, 0.0, 0.9369, 0.0, 1.0, 0.0, 1.0, 0.0, 0.06314, 0.0, 0.06314, 0.0, 0.0, 0.0, 0.0, 0.0, 0.0, 0.0, 0.0, 0.0, 0.0, 0.0, 0.0, 0.0, 0.06314, 0.0, 0.06314, 0.0, 0.06314, 0.0, 0.06314, 0.0, 0.5234, 0.0, 1.0, 0.0, 1.0, 0.0, 0.5234, 0.0, 0.5234, 0.0, 0.4766, 0.0, 0.4766, 0.0, 0.5234, 0.0, 0.5234, 0.0, 0.4766, 0.0, 0.4766, 0.0, 0.5234, 0.0, 0.5234, 0.0, 0.5234, 0.0, 0.4766, 0.0, 0.4766, 0.0, 0.4766, 0.0, 0.4766, 0.0, 0.5234, 0.0, 0.5234, 0.0, 0.4766, 0.0, 0.4766, 0.0, 0.5234, 0.0, 0.5234, 0.0, 0.5234, 0.0, 0.5234, 0.0, 0.4766, 0.0, 0.4766, 0.0, 0.5234, 0.0, 0.5234, 0.0, 0.4766, 0.0, 0.4766, 0.0, 0.5234, 0.0, 0.5234, 0.0, 0.4766, 0.0, 0.4766, 0.0, 0.5234, 0.0, 0.5234, 0.0, 0.4766, 0.0, 0.4766, 0.0, 0.5234, 0.0, 0.5234, 0.0, 0.4766, 0.0, 0.4766, 0.0, 0.0, 0.0, 0.4766, 0.0, 0.4766, 0.0, 0.0, 0.0, 0.4766, 0.0, 0.06314, 0.0, 0.06314, 0.0, 0.4766, 0.0, 0.9369, 0.0, 1.0, 0.0, 1.0, 0.0, 0.9369, 0.0, 0.06314, 0.0, 0.0, 0.0, 0.0, 0.0, 0.06314, 0.0, 1.0, 0.0, 1.0, 0.0, 1.0, 0.0, 1.0, 0.0, 0.0, 0.0, 0.0, 0.0, 0.0, 0.0, 0.0, 0.0, 0.9369, 0.0, 0.5234, 0.0, 0.5234, 0.0, 0.9369, 0.0, 0.5234, 0.0, 1.0, 0.0, 1.0, 0.0, 0.5234, 0.0, 0.5234, 0.0, 0.5234, 0.0, 1.0, 0.0, 1.0, 0.0, 0.5234, 0.0, 0.9369, 0.0, 0.9369, 0.0, 0.5234, 0.0, 0.5234, 0.0, 0.9369, 0.0, 0.9369, 0.0, 0.5234, 0.0, 0.06314, 0.0, 0.4766, 0.0, 0.4766, 0.0, 0.06314, 0.0, 0.4766, 0.0, 0.06314, 0.0, 0.06314, 0.0, 0.4766, 0.0, 0.06314, 0.0, 0.4766, 0.0, 0.4766, 0.0, 0.06314, 0.0, 0.9369, 0.0, 0.5234, 0.0, 0.5234, 0.0, 0.9369, 0.0, 0.5234, 0.0, 0.5234, 0.0, 0.5234, 0.0, 0.5234, 0.0, 0.4766, 0.0, 0.06314, 0.0, 0.06314, 0.0, 0.4766, 0.0, 0.4766, 0.0, 0.4766, 0.0, 0.4766, 0.0, 0.4766, 0.0, 0.9369, 0.0, 0.9369, 0.0, 0.9369, 0.0, 0.9369, 0.0, 0.06314, 0.0, 0.06314, 0.0, 0.06314, 0.0, 0.06314, 0.0, 0.9369, 0.0, 0.9369, 0.0, 0.9369, 0.0, 0.9369, 0.0, 0.06314, 0.0, 0.4766, 0.0, 0.4766, 0.0, 0.06314, 0.0, 0.5234, 0.0, 0.9369, 0.0, 0.9369, 0.0, 0.5234, 0.0, 0.5234, 0.0, 0.5234, 0.0, 0.5234, 0.0, 0.5234, 0.0, 0.4766, 0.0, 0.0, 0.0, 0.0, 0.0, 0.4766, 0.0, 0.5234, 0.0, 0.9369, 0.0, 0.9369, 0.0, 0.5234, 0.0, 1.0, 0.0, 1.0, 0.0, 1.0, 0.0, 1.0, 0.0, 0.0, 0.0, 0.0, 0.0, 0.4766, 0.0, 0.4766, 0.0, 1.0, 0.0, 1.0, 0.0, 1.0, 0.0, 1.0, 0.0, 0.9369, 0.0, 0.5234, 0.0, 0.5234, 0.0, 1.0, 0.0, 0.5234, 0.0, 0.9369, 0.0, 1.0, 0.0, 0.5234, 0.0, 0.06314, 0.0, 0.4766, 0.0, 0.4766, 0.0, 0.0, 0.0, 0.06314, 0.0, 0.06314, 0.0, 0.0, 0.0, 0.0, 0.0, 0.06314, 0.0, 0.4766, 0.0, 0.4766, 0.0, 0.06314, 0.0, 0.4766, 0.0, 0.4766, 0.0, 0.4766, 0.0, 0.4766, 0.0, 0.4766, 0.0, 0.06314, 0.0, 0.0, 0.0, 0.4766, 0.0, 0.0, 0.0, 0.0, 0.0, 0.4766, 0.0, 0.4766, 0.0, 1.0, 0.0, 0.5234, 0.0, 0.5234, 0.0, 1.0, 0.0, 0.0, 0.0, 0.0, 0.0, 0.0, 0.0, 0.0, 0.0, 0.5234, 0.0, 0.5234, 0.0, 1.0, 0.0, 1.0, 0.0, 0.0, 0.0, 0.4766, 0.0, 0.4766, 0.0, 0.0, 0.0, 0.9369, 0.0, 0.5234, 0.0, 0.5234, 0.0, 0.9369, 0.0, 0.9369, 0.0, 0.9369, 0.0, 1.0, 0.0, 1.0, 0.0, 0.06314, 0.0, 0.06314, 0.0, 0.0, 0.0, 0.0, 0.0, 0.0, 0.0, 0.0, 0.0, 0.0, 0.0, 0.0, 0.0, 0.06314, 0.0, 0.06314, 0.0, 0.06314, 0.0, 0.06314, 0.0, 0.5234, 0.0, 1.0, 0.0, 1.0, 0.0, 0.5234, 0.0, 0.5234, 0.0, 0.4766, 0.0, 0.4766, 0.0, 0.5234, 0.0, 0.5234, 0.0, 0.4766, 0.0, 0.4766, 0.0, 0.5234, 0.0, 0.5234, 0.0, 0.5234, 0.0, 0.4766, 0.0, 0.4766, 0.0, 0.4766, 0.0, 0.4766, 0.0, 0.5234, 0.0, 0.5234, 0.0, 0.4766, 0.0, 0.4766, 0.0, 0.5234, 0.0, 0.5234, 0.0, 0.5234, 0.0, 0.5234, 0.0, 0.4766, 0.0, 0.4766, 0.0, 0.5234, 0.0, 0.5234, 0.0, 0.4766, 0.0, 0.4766, 0.0, 0.5234, 0.0, 0.5234, 0.0, 0.4766, 0.0, 0.4766, 0.0, 0.5234, 0.0, 0.5234, 0.0, 0.4766, 0.0, 0.4766, 0.0, 0.5234, 0.0, 0.5234, 0.0, 0.4766, 0.0, 0.4766, 0.0, 0.0, 0.0, 0.4766, 0.0, 0.4766, 0.0, 0.0, 0.0, 0.4766, 0.0, 0.06314, 0.0, 0.06314, 0.0, 0.4766, 0.0, 0.9369, 0.0, 1.0, 0.0, 1.0, 0.0, 0.9369, 0.0, 0.06314, 0.0, 0.0, 0.0, 0.0, 0.0, 0.06314, 0.0, 1.0, 0.0, 1.0, 0.0, 1.0, 0.0, 1.0, 0.0, 0.0, 0.0, 0.0, 0.0, 0.0, 0.0, 0.0, 0.0, 0.9369, 0.0, 0.5234, 0.0, 0.5234, 0.0, 0.9369, 0.0, 0.5234, 0.0, 1.0, 0.0, 1.0, 0.0, 0.5234, 0.0, 0.5234, 0.0, 0.5234, 0.0, 1.0, 0.0, 1.0, 0.0, 0.5234, 0.0, 0.9369, 0.0, 0.9369, 0.0, 0.5234, 0.0, 0.5234, 0.0, 0.9369, 0.0, 0.9369, 0.0, 0.5234, 0.0, 0.06314, 0.0, 0.4766, 0.0, 0.4766, 0.0, 0.06314, 0.0, 0.4766, 0.0, 0.06314, 0.0, 0.06314, 0.0, 0.4766, 0.0, 0.06314, 0.0, 0.4766, 0.0, 0.4766, 0.0, 0.06314, 0.0, 0.9369, 0.0, 0.5234, 0.0, 0.5234, 0.0, 0.9369, 0.0, 0.5234, 0.0, 0.5234, 0.0, 0.5234, 0.0, 0.5234, 0.0, 0.4766, 0.0, 0.06314, 0.0, 0.06314, 0.0, 0.4766, 0.0, 0.4766, 0.0, 0.4766, 0.0, 0.4766, 0.0, 0.4766, 0.0, 0.9369, 0.0, 0.9369, 0.0, 0.9369, 0.0, 0.9369, 0.0, 0.06314, 0.0, 0.06314, 0.0, 0.06314, 0.0, 0.06314, 0.0, 0.9369, 0.0, 0.9369, 0.0, 0.9369, 0.0, 0.9369, 0.0, 0.06314, 0.0, 0.4766, 0.0, 0.4766, 0.0, 0.06314, 0.0, 0.5234, 0.0, 0.9369, 0.0, 0.9369, 0.0, 0.5234, 0.0, 0.5234, 0.0, 0.5234, 0.0, 0.5234, 0.0, 0.5234, 0.0, 0.4766, 0.0, 0.0, 0.0, 0.0, 0.0, 0.4766, 0.0, 0.5234, 0.0, 0.9369, 0.0, 0.9369, 0.0, 0.5234, 0.0, 1.0, 0.0, 1.0, 0.0, 1.0, 0.0, 1.0, 0.0, 0.0, 0.0, 0.0, 0.0, 0.4766, 0.0, 0.4766, 0.0, 1.0, 0.0, 1.0, 0.0, 1.0, 0.0, 1.0, 0.0, 0.9369, 0.0, 0.5234, 0.0, 0.5234, 0.0, 1.0, 0.0, 0.5234, 0.0, 0.9369, 0.0, 1.0, 0.0, 0.5234, 0.0, 0.06314, 0.0, 0.4766, 0.0, 0.4766, 0.0, 0.0, 0.0, 0.06314, 0.0, 0.06314, 0.0, 0.0, 0.0, 0.0, 0.0, 0.06314, 0.0, 0.4766, 0.0, 0.4766, 0.0, 0.06314, 0.0, 0.4766, 0.0, 0.4766, 0.0, 0.4766, 0.0, 0.4766, 0.0, 0.4766, 0.0, 0.06314, 0.0, 0.0, 0.0, 0.4766, 0.0, 0.0, 0.0, 0.0, 0.0, 0.4766, 0.0, 0.4766, 0.0, 1.0, 0.0, 0.5234, 0.0, 0.5234, 0.0, 1.0, 0.0, 0.0, 0.0, 0.0, 0.0, 0.0, 0.0, 0.0, 0.0, 0.5234, 0.0, 0.5234, 0.0, 1.0, 0.0, 1.0, 0.0, 0.0, 0.0, 0.4766, 0.0, 0.4766, 0.0, 0.0, 0.0, 0.9369, 0.0, 0.5234, 0.0, 0.5234, 0.0, 0.9369, 0.0, 0.9369, 0.0, 0.9369, 0.0, 1.0, 0.0, 1.0, 0.0, 0.9369, 0.0, 0.9369, 0.0, 1.0, 0.0, 1.0, 0.0, 0.06314, 0.0, 0.06314, 0.0, 0.0, 0.0, 0.0, 0.0, 0.0, 0.0, 0.0, 0.0, 0.0, 0.0, 0.0, 0.0, 0.06314, 0.0, 0.06314, 0.0, 0.06314, 0.0, 0.06314, 0.0, 0.5234, 0.0, 1.0, 0.0, 1.0, 0.0, 0.5234, 0.0, 0.5234, 0.0, 0.4766, 0.0, 0.4766, 0.0, 0.5234, 0.0, 0.5234, 0.0, 0.4766, 0.0, 0.4766, 0.0, 0.5234, 0.0, 0.5234, 0.0, 0.5234, 0.0, 0.4766, 0.0, 0.4766, 0.0, 0.4766, 0.0, 0.4766, 0.0, 0.5234, 0.0, 0.5234, 0.0, 0.4766, 0.0, 0.4766, 0.0, 0.5234, 0.0, 0.5234, 0.0, 0.5234, 0.0, 0.5234, 0.0, 0.4766, 0.0, 0.4766, 0.0, 0.5234, 0.0, 0.5234, 0.0, 0.4766, 0.0, 0.4766, 0.0, 0.5234, 0.0, 0.5234, 0.0, 0.4766, 0.0, 0.4766, 0.0, 0.5234, 0.0, 0.5234, 0.0, 0.4766, 0.0, 0.4766, 0.0, 0.5234, 0.0, 0.5234, 0.0, 0.4766, 0.0, 0.4766, 0.0, 0.0, 0.0, 0.4766, 0.0, 0.4766, 0.0, 0.0, 0.0, 0.4766, 0.0, 0.06314, 0.0, 0.06314, 0.0, 0.4766, 0.0, 0.9369, 0.0, 1.0, 0.0, 1.0, 0.0, 0.9369, 0.0, 0.06314, 0.0, 0.0, 0.0, 0.0, 0.0, 0.06314, 0.0, 1.0, 0.0, 1.0, 0.0, 1.0, 0.0, 1.0, 0.0, 0.0, 0.0, 0.0, 0.0, 0.0, 0.0, 0.0, 0.0, 0.9369, 0.0, 0.5234, 0.0, 0.5234, 0.0, 0.9369, 0.0, 0.5234, 0.0, 1.0, 0.0, 1.0, 0.0, 0.5234, 0.0, 0.5234, 0.0, 0.5234, 0.0, 1.0, 0.0, 1.0, 0.0, 0.5234, 0.0, 0.9369, 0.0, 0.9369, 0.0, 0.5234, 0.0, 0.5234, 0.0, 0.9369, 0.0, 0.9369, 0.0, 0.5234, 0.0, 0.06314, 0.0, 0.4766, 0.0, 0.4766, 0.0, 0.06314, 0.0, 0.4766, 0.0, 0.06314, 0.0, 0.06314, 0.0, 0.4766, 0.0, 0.06314, 0.0, 0.4766, 0.0, 0.4766, 0.0, 0.06314, 0.0, 0.9369, 0.0, 0.5234, 0.0, 0.5234, 0.0, 0.9369, 0.0, 0.5234, 0.0, 0.5234, 0.0, 0.5234, 0.0, 0.5234, 0.0, 0.4766, 0.0, 0.06314, 0.0, 0.06314, 0.0, 0.4766, 0.0, 0.4766, 0.0, 0.4766, 0.0, 0.4766, 0.0, 0.4766, 0.0, 0.9369, 0.0, 0.9369, 0.0, 0.9369, 0.0, 0.9369, 0.0, 0.06314, 0.0, 0.06314, 0.0, 0.06314, 0.0, 0.06314, 0.0, 0.9369, 0.0, 0.9369, 0.0, 0.9369, 0.0, 0.9369, 0.0, 0.06314, 0.0, 0.4766, 0.0, 0.4766, 0.0, 0.06314, 0.0, 0.5234, 0.0, 0.9369, 0.0, 0.9369, 0.0, 0.5234, 0.0, 0.5234, 0.0, 0.5234, 0.0, 0.5234, 0.0, 0.5234, 0.0])
me_plane_010.materials.append(mat_floor)
me_plane_010.materials.append(mat_bar)
me_plane_010.materials.append(mat_pencere)
me_plane_010.materials.append(mat_walls)
me_plane_010.materials.append(mat_roof)
me_plane_010.materials.append(mat_material_002)
me_plane_010.use_remesh_fix_poles = True
me_plane_010.use_remesh_preserve_attributes = False
me_plane_010.use_mirror_vertex_groups = False
me_plane_010.update()

# ---- objects
ob_bina_b_002 = bpy.data.objects.new('Bina B.002', me_plane_010)

# ---- transforms, parenting, visibility, modifiers, constraints
ob_bina_b_002.location = (0.0, 0.0, 0.0)
ob_bina_b_002.lineart.crease_threshold = 0.0

# ---- collection membership
col_collection.objects.link(ob_bina_b_002)

# ---- scene / render settings (as saved in the file)
scene.frame_start = 1; scene.frame_end = 250; scene.frame_set(1)
scene.render.engine = 'BLENDER_EEVEE_NEXT'
scene.cycles.use_denoising = False
scene.cycles.samples = 128
scene.cycles.sampling_pattern = 'TABULATED_SOBOL'
scene.cycles.use_adaptive_sampling = False
scene.cycles.use_light_tree = False
scene.view_settings.view_transform = 'Filmic'
bpy.context.view_layer.update()

# ---- added for rendering (the .blend has no active camera and no usable light): camera, sun
cam_auto = bpy.data.cameras.new('AutoCamera')
cam_auto.lens = 50.0
cam_auto.sensor_width = 36.0
cam_auto.clip_end = 1000.0
ob_auto_camera = bpy.data.objects.new('AutoCamera', cam_auto)
scene.collection.objects.link(ob_auto_camera)
ob_auto_camera.location = (9.9872, -11.9846, 11.0471)
ob_auto_camera.rotation_euler = (1.09748, -7.21219e-08, 0.694738)
scene.camera = ob_auto_camera
light_auto_sun = bpy.data.lights.new('AutoSun', 'SUN')
light_auto_sun.energy = 3.0
light_auto_sun.angle = 0.0523599
ob_auto_sun = bpy.data.objects.new('AutoSun', light_auto_sun)
scene.collection.objects.link(ob_auto_sun)
ob_auto_sun.rotation_euler = (0.872665, 0.174533, 0.523599)
bpy.context.view_layer.update()
